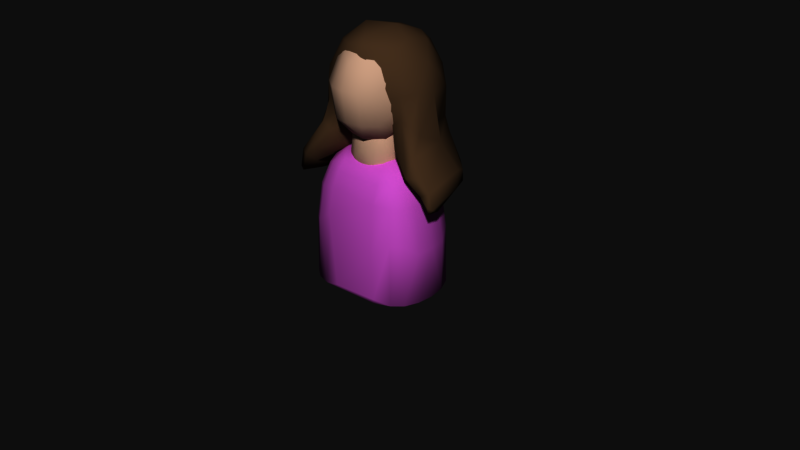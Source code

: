 # Source: presents.blend  (saved by Blender 2.79.6; exported with 4.5.12 LTS)
import bpy
from mathutils import Matrix  # noqa: F401  (used for matrix-valued properties, if any)

bpy.ops.wm.read_factory_settings(use_empty=True)
scene = bpy.context.scene
scene.name = 'Scene'

# ---- collections
col_collection_1 = bpy.data.collections.new('Collection 1'); scene.collection.children.link(col_collection_1)
col_collection_1.hide_render = True
col_collection_1.hide_viewport = True
col_collection_2 = bpy.data.collections.new('Collection 2'); scene.collection.children.link(col_collection_2)
col_collection_2.hide_render = True
col_collection_2.hide_viewport = True
col_collection_3 = bpy.data.collections.new('Collection 3'); scene.collection.children.link(col_collection_3)
col_collection_3.hide_render = True
col_collection_3.hide_viewport = True
col_collection_4 = bpy.data.collections.new('Collection 4'); scene.collection.children.link(col_collection_4)
col_collection_4.hide_render = True
col_collection_4.hide_viewport = True
col_collection_5 = bpy.data.collections.new('Collection 5'); scene.collection.children.link(col_collection_5)

# ---- materials (node trees are filled in below, after node groups)
mat_plastic = bpy.data.materials.new('plastic')
mat_plastic.alpha_threshold = 0.0
mat_plastic.roughness = 0.5
mat_cartridge = bpy.data.materials.new('cartridge')
mat_cartridge.alpha_threshold = 0.0
mat_cartridge.roughness = 0.5
mat_duck = bpy.data.materials.new('duck')
mat_duck.alpha_threshold = 0.0
mat_duck.roughness = 0.5
mat_beak = bpy.data.materials.new('beak')
mat_beak.alpha_threshold = 0.0
mat_beak.roughness = 0.5
mat_material = bpy.data.materials.new('Material')
mat_material.alpha_threshold = 0.0
mat_material.roughness = 0.5
mat_pencil = bpy.data.materials.new('pencil')
mat_pencil.alpha_threshold = 0.0
mat_pencil.roughness = 0.5
mat_eraser = bpy.data.materials.new('eraser')
mat_eraser.alpha_threshold = 0.0
mat_eraser.roughness = 0.5
mat_wood = bpy.data.materials.new('wood')
mat_wood.alpha_threshold = 0.0
mat_wood.roughness = 0.5
mat_skin = bpy.data.materials.new('skin')
mat_skin.alpha_threshold = 0.0
mat_skin.roughness = 0.5
mat_hair = bpy.data.materials.new('Hair')
mat_hair.alpha_threshold = 0.0
mat_hair.roughness = 0.5

# ---- node groups
ng_auto_smooth = bpy.data.node_groups.new('Auto Smooth', 'GeometryNodeTree')
_s = ng_auto_smooth.interface.new_socket(name='Geometry', in_out='OUTPUT', socket_type='NodeSocketGeometry')
_s = ng_auto_smooth.interface.new_socket(name='Geometry', in_out='INPUT', socket_type='NodeSocketGeometry')
_s = ng_auto_smooth.interface.new_socket(name='Angle', in_out='INPUT', socket_type='NodeSocketFloat')
_s.subtype = 'ANGLE'
_s.min_value = 0.0
_s.max_value = 3.142
ng_auto_smooth.is_modifier = True
_N = ng_auto_smooth.nodes; _L = ng_auto_smooth.links
n0 = _N.new('NodeGroupOutput'); n0.name = 'Group Output'; n0.location = (480, -100)
n1 = _N.new('NodeGroupInput'); n1.name = 'Group Input'; n1.location = (-420, -300)
n2 = _N.new('NodeGroupInput'); n2.name = 'Group Input.001'; n2.location = (-60, -100)
n3 = _N.new('GeometryNodeSetShadeSmooth'); n3.name = 'Set Shade Smooth'; n3.location = (120, -100)
n3.domain = 'EDGE'
n4 = _N.new('GeometryNodeSetShadeSmooth'); n4.name = 'Set Shade Smooth.001'; n4.location = (300, -100)
n5 = _N.new('GeometryNodeInputMeshEdgeAngle'); n5.name = 'Edge Angle'; n5.location = (-420, -220)
n6 = _N.new('GeometryNodeInputEdgeSmooth'); n6.name = 'Is Edge Smooth'; n6.location = (-60, -160)
n7 = _N.new('GeometryNodeInputShadeSmooth'); n7.name = 'Is Face Smooth'; n7.location = (-240, -340)
n8 = _N.new('FunctionNodeBooleanMath'); n8.name = 'Boolean Math'; n8.location = (-60, -220)
n9 = _N.new('FunctionNodeCompare'); n9.name = 'Compare'; n9.location = (-240, -180)
n9.operation = 'LESS_EQUAL'
_L.new(n5.outputs[0], n9.inputs[0])
_L.new(n4.outputs[0], n0.inputs[0])
_L.new(n1.outputs[1], n9.inputs[1])
_L.new(n9.outputs[0], n8.inputs[0])
_L.new(n7.outputs[0], n8.inputs[1])
_L.new(n2.outputs[0], n3.inputs[0])
_L.new(n6.outputs[0], n3.inputs[1])
_L.new(n3.outputs[0], n4.inputs[0])
_L.new(n8.outputs[0], n3.inputs[2])
n0.is_active_output = True

# ---- material node trees
mat_plastic.use_nodes = True; mat_plastic.node_tree.nodes.clear()
_N = mat_plastic.node_tree.nodes; _L = mat_plastic.node_tree.links
n0 = _N.new('ShaderNodeOutputMaterial'); n0.name = 'Material Output'; n0.location = (300, 300)
n1 = _N.new('ShaderNodeBsdfDiffuse'); n1.name = 'Diffuse BSDF'; n1.location = (10, 300)
n1.inputs[0].default_value = (0.3933, 0.3933, 0.3933, 1.0)
_L.new(n1.outputs[0], n0.inputs[0])
n0.is_active_output = True
mat_cartridge.use_nodes = True; mat_cartridge.node_tree.nodes.clear()
_N = mat_cartridge.node_tree.nodes; _L = mat_cartridge.node_tree.links
n0 = _N.new('ShaderNodeOutputMaterial'); n0.name = 'Material Output'; n0.location = (300, 300)
n1 = _N.new('ShaderNodeBsdfDiffuse'); n1.name = 'Diffuse BSDF'; n1.location = (10, 300)
_L.new(n1.outputs[0], n0.inputs[0])
n0.is_active_output = True
mat_duck.use_nodes = True; mat_duck.node_tree.nodes.clear()
_N = mat_duck.node_tree.nodes; _L = mat_duck.node_tree.links
n0 = _N.new('ShaderNodeOutputMaterial'); n0.name = 'Material Output'; n0.location = (300, 300)
n1 = _N.new('ShaderNodeBsdfDiffuse'); n1.name = 'Diffuse BSDF'; n1.location = (10, 300)
n1.inputs[0].default_value = (0.792, 0.8, 0.1027, 1.0)
_L.new(n1.outputs[0], n0.inputs[0])
n0.is_active_output = True
mat_beak.use_nodes = True; mat_beak.node_tree.nodes.clear()
_N = mat_beak.node_tree.nodes; _L = mat_beak.node_tree.links
n0 = _N.new('ShaderNodeOutputMaterial'); n0.name = 'Material Output'; n0.location = (300, 300)
n1 = _N.new('ShaderNodeBsdfDiffuse'); n1.name = 'Diffuse BSDF'; n1.location = (10, 300)
n1.inputs[0].default_value = (0.8, 0.5178, 0.04689, 1.0)
_L.new(n1.outputs[0], n0.inputs[0])
n0.is_active_output = True
mat_material.use_nodes = True; mat_material.node_tree.nodes.clear()
_N = mat_material.node_tree.nodes; _L = mat_material.node_tree.links
n0 = _N.new('ShaderNodeOutputMaterial'); n0.name = 'Material Output'; n0.location = (300, 300)
n1 = _N.new('ShaderNodeBsdfDiffuse'); n1.name = 'Diffuse BSDF'; n1.location = (10, 300)
n1.inputs[0].default_value = (0.3533, 0.3533, 0.3533, 1.0)
_L.new(n1.outputs[0], n0.inputs[0])
n0.is_active_output = True
mat_pencil.use_nodes = True; mat_pencil.node_tree.nodes.clear()
_N = mat_pencil.node_tree.nodes; _L = mat_pencil.node_tree.links
n0 = _N.new('ShaderNodeOutputMaterial'); n0.name = 'Material Output'; n0.location = (300, 300)
n1 = _N.new('ShaderNodeBsdfDiffuse'); n1.name = 'Diffuse BSDF'; n1.location = (10, 300)
_L.new(n1.outputs[0], n0.inputs[0])
n0.is_active_output = True
mat_eraser.use_nodes = True; mat_eraser.node_tree.nodes.clear()
_N = mat_eraser.node_tree.nodes; _L = mat_eraser.node_tree.links
n0 = _N.new('ShaderNodeOutputMaterial'); n0.name = 'Material Output'; n0.location = (300, 300)
n1 = _N.new('ShaderNodeBsdfDiffuse'); n1.name = 'Diffuse BSDF'; n1.location = (10, 300)
n1.inputs[0].default_value = (0.7978, 0.284, 0.8, 1.0)
_L.new(n1.outputs[0], n0.inputs[0])
n0.is_active_output = True
mat_wood.use_nodes = True; mat_wood.node_tree.nodes.clear()
_N = mat_wood.node_tree.nodes; _L = mat_wood.node_tree.links
n0 = _N.new('ShaderNodeOutputMaterial'); n0.name = 'Material Output'; n0.location = (300, 300)
n1 = _N.new('ShaderNodeBsdfDiffuse'); n1.name = 'Diffuse BSDF'; n1.location = (10, 300)
n1.inputs[0].default_value = (0.7956, 0.8267, 0.6138, 1.0)
_L.new(n1.outputs[0], n0.inputs[0])
n0.is_active_output = True
mat_skin.use_nodes = True; mat_skin.node_tree.nodes.clear()
_N = mat_skin.node_tree.nodes; _L = mat_skin.node_tree.links
n0 = _N.new('ShaderNodeOutputMaterial'); n0.name = 'Material Output'; n0.location = (300, 300)
n1 = _N.new('ShaderNodeBsdfDiffuse'); n1.name = 'Diffuse BSDF'; n1.location = (10, 300)
n1.inputs[0].default_value = (0.8, 0.614, 0.4989, 1.0)
_L.new(n1.outputs[0], n0.inputs[0])
n0.is_active_output = True
mat_hair.use_nodes = True; mat_hair.node_tree.nodes.clear()
_N = mat_hair.node_tree.nodes; _L = mat_hair.node_tree.links
n0 = _N.new('ShaderNodeOutputMaterial'); n0.name = 'Material Output'; n0.location = (300, 300)
n1 = _N.new('ShaderNodeBsdfDiffuse'); n1.name = 'Diffuse BSDF'; n1.location = (10, 300)
n1.inputs[0].default_value = (0.26, 0.1768, 0.1081, 1.0)
_L.new(n1.outputs[0], n0.inputs[0])
n0.is_active_output = True

# ---- world
world_world = bpy.data.worlds.new('World'); scene.world = world_world
world_world.color = (0.05088, 0.05088, 0.05088)
world_world.use_sun_shadow = False
world_world.sun_shadow_jitter_overblur = 0.0

# ---- meshes
me_cube = bpy.data.meshes.new('Cube')
me_cube.from_pydata([(-0.3045, 0.3045, 0.3142), (0.3045, 0.3045, 0.3142), (-0.4922, 0.02322, 0.0), (-0.4922, -0.1641, 0.0), (-0.4922, -0.1641, 0.2229), (-0.3045, 0.2109, 0.3142), (0.4922, -0.1641, 0.0), (0.4922, 0.02322, 0.0), (0.3045, 0.2109, 0.3142), (0.4922, -0.1641, 0.2229), (-0.4922, 0.02322, 0.3142), (0.4922, 0.02322, 0.3142), (-0.3045, 0.2109, 0.5189), (-0.3045, 0.3045, 0.5189), (0.3045, 0.3045, 0.5189), (0.3045, 0.2109, 0.5189), (-0.4233, -0.4922, 0.0), (-0.4922, -0.4233, 0.0), (-0.4922, -0.4233, 0.2229), (-0.4233, -0.4922, 0.2229), (-0.4922, 0.4233, 0.0), (-0.4233, 0.4922, 0.0), (0.4922, -0.4233, 0.0), (0.4233, -0.4922, 0.0), (0.4233, -0.4922, 0.2229), (0.4922, -0.4233, 0.2229), (0.4233, 0.4922, 0.0), (0.4922, 0.4233, 0.0), (-0.4233, 0.4922, 0.3142), (-0.4922, 0.4233, 0.3142), (-0.4435, 0.4435, 0.3142), (0.4922, 0.4233, 0.3142), (0.4233, 0.4922, 0.3142), (0.4435, 0.4435, 0.3142)], [], [(6, 9, 25, 22), (20, 21, 26, 27, 7, 2), (27, 31, 11, 7), (3, 6, 22, 23, 16, 17), (9, 4, 18, 19, 24, 25), (21, 28, 32, 26), (8, 1, 14, 15), (11, 10, 4, 9), (2, 10, 29, 20), (2, 7, 6, 3), (5, 0, 30, 29, 10), (7, 11, 9, 6), (23, 24, 19, 16), (3, 4, 10, 2), (0, 1, 33, 32, 28, 30), (1, 8, 11, 31, 33), (8, 5, 10, 11), (14, 13, 12, 15), (0, 5, 12, 13), (5, 8, 15, 12), (1, 0, 13, 14), (28, 29, 30), (31, 32, 33), (16, 19, 18, 17), (28, 21, 20, 29), (31, 27, 26, 32), (24, 23, 22, 25), (17, 18, 4, 3)])
me_cube.polygons.foreach_set('material_index', [0, 0, 0, 0, 0, 0, 1, 0, 0, 0, 0, 0, 0, 0, 0, 0, 0, 1, 1, 1, 1, 0, 0, 0, 0, 0, 0, 0])
me_cube.materials.append(mat_plastic)
me_cube.materials.append(mat_cartridge)
me_cube.use_remesh_preserve_volume = False
me_cube.use_remesh_preserve_attributes = False
me_cube.use_mirror_vertex_groups = False
me_cube.update()
me_cube_001 = bpy.data.meshes.new('Cube.001')
me_cube_001.from_pydata([(-0.1764, -0.08302, 0.575), (-0.1646, -0.1521, 0.589), (-0.1603, -0.07163, 0.6276), (-0.1646, -0.0143, 0.5592), (-0.1787, -0.09465, 0.5213), (-0.1668, -0.1645, 0.5364), (-0.1494, -0.1348, 0.6375), (-0.1494, -0.01001, 0.6105), (-0.1668, -0.02478, 0.5061), (-4.657e-10, 0.08943, 0.5377), (-0.07051, 0.07769, 0.5393), (0.0, 0.08503, 0.5938), (0.07051, 0.07769, 0.5393), (0.0, 0.08001, 0.4835), (-0.07148, 0.06837, 0.486), (-0.06384, 0.07363, 0.5924), (0.06384, 0.07363, 0.5924), (0.07148, 0.06837, 0.486), (0.1764, -0.08302, 0.575), (0.1646, -0.0143, 0.5592), (0.1603, -0.07163, 0.6276), (0.1646, -0.1521, 0.589), (0.1787, -0.09465, 0.5213), (0.1668, -0.02478, 0.5061), (0.1494, -0.01001, 0.6105), (0.1494, -0.1348, 0.6375), (0.1668, -0.1645, 0.5364), (4.657e-10, -0.2555, 0.6123), (0.07051, -0.2441, 0.6089), (0.0, -0.2283, 0.6615), (-0.07051, -0.2441, 0.6089), (0.0, -0.2693, 0.559), (0.07148, -0.2577, 0.5565), (0.06384, -0.2185, 0.6556), (-0.06384, -0.2185, 0.6556), (-0.07148, -0.2577, 0.5565), (0.0, -0.1629, 0.2058), (0.0, -0.1215, 0.2049), (0.0406, -0.1612, 0.2135), (0.0, -0.2009, 0.222), (-0.0406, -0.1612, 0.2135), (-0.03778, -0.1227, 0.2127), (0.03778, -0.1227, 0.2127), (0.03778, -0.1966, 0.2287), (-0.03778, -0.1966, 0.2287), (0.0, -0.05467, 0.7061), (0.0, 0.01048, 0.6828), (-0.0686, -0.05657, 0.6973), (0.0, -0.1236, 0.7118), (0.0686, -0.05657, 0.6973), (0.06384, 0.004047, 0.6755), (-0.06384, 0.004047, 0.6755), (-0.06384, -0.1208, 0.7025), (0.06384, -0.1208, 0.7025), (2.328e-10, -0.242, 0.3429), (0.04247, -0.2348, 0.3422), (0.0, -0.2386, 0.3912), (-0.04247, -0.2348, 0.3422), (0.0, -0.2408, 0.2944), (0.03778, -0.2338, 0.2962), (0.04528, -0.2312, 0.3896), (-0.04528, -0.2312, 0.3896), (-0.03778, -0.2338, 0.2962), (0.1063, -0.1381, 0.3204), (0.09916, -0.09641, 0.3122), (0.1132, -0.1279, 0.3673), (0.09916, -0.1794, 0.3302), (0.09486, -0.148, 0.2744), (0.08843, -0.1104, 0.2696), (0.1057, -0.08369, 0.3577), (0.1057, -0.1722, 0.3769), (0.08843, -0.1843, 0.2855), (-2.328e-10, -0.03421, 0.2979), (-0.04247, -0.041, 0.3002), (0.0, -0.01731, 0.3434), (0.04247, -0.041, 0.3002), (0.0, -0.05533, 0.2543), (-0.03778, -0.06093, 0.2589), (-0.04528, -0.02468, 0.345), (0.04528, -0.02468, 0.345), (0.03778, -0.06093, 0.2589), (-0.1063, -0.1381, 0.3204), (-0.09916, -0.1794, 0.3302), (-0.1132, -0.1279, 0.3673), (-0.09916, -0.09641, 0.3122), (-0.09486, -0.148, 0.2744), (-0.08843, -0.1843, 0.2855), (-0.1057, -0.1722, 0.3769), (-0.1057, -0.08369, 0.3577), (-0.08843, -0.1104, 0.2696), (0.0, -0.2551, 0.4699), (0.05838, -0.2456, 0.4678), (0.0, -0.2658, 0.4865), (-0.05838, -0.2456, 0.4678), (0.0, -0.2441, 0.4544), (0.05277, -0.2355, 0.4526), (0.06399, -0.2554, 0.4843), (-0.06399, -0.2554, 0.4843), (-0.05277, -0.2355, 0.4526), (0.146, -0.1124, 0.439), (0.1362, -0.05537, 0.4267), (0.16, -0.1095, 0.4527), (0.1362, -0.1695, 0.4514), (0.1319, -0.1151, 0.4265), (0.1231, -0.06356, 0.4154), (0.1493, -0.04692, 0.4392), (0.1493, -0.172, 0.4662), (0.1231, -0.1667, 0.4377), (0.0, 0.03022, 0.4082), (-0.05838, 0.02071, 0.4102), (0.0, 0.0469, 0.4189), (0.05838, 0.02071, 0.4102), (0.0, 0.0138, 0.3986), (-0.05277, 0.005204, 0.4005), (-0.06399, 0.03647, 0.4211), (0.06399, 0.03647, 0.4211), (0.05277, 0.005204, 0.4005), (-0.146, -0.1124, 0.439), (-0.1362, -0.1695, 0.4514), (-0.16, -0.1095, 0.4527), (-0.1362, -0.05537, 0.4267), (-0.1319, -0.1151, 0.4265), (-0.1231, -0.1667, 0.4377), (-0.1493, -0.172, 0.4662), (-0.1493, -0.04692, 0.4392), (-0.1231, -0.06356, 0.4154), (-0.06933, -0.1208, 0.2347), (-0.07446, -0.1563, 0.2364), (-0.06933, -0.1892, 0.2495), (-0.131, -0.2227, 0.549), (-0.1293, -0.2098, 0.6005), (-0.1172, -0.1877, 0.6452), (-0.1172, -0.1214, 0.677), (-0.1258, -0.06223, 0.6711), (-0.1172, -0.005901, 0.652), (-0.08301, -0.04681, 0.3497), (-0.07788, -0.06163, 0.3055), (-0.06933, -0.07891, 0.2661), (0.03497, -0.08726, 0.2275), (0.0, -0.08349, 0.2206), (-0.03497, -0.08726, 0.2275), (-0.05909, 0.05086, 0.6398), (0.0, 0.06074, 0.6445), (0.05909, 0.05086, 0.6398), (0.08301, -0.04681, 0.3497), (0.07788, -0.06163, 0.3055), (0.06933, -0.07891, 0.2661), (0.06933, -0.1892, 0.2495), (0.07446, -0.1563, 0.2364), (0.06933, -0.1208, 0.2347), (0.1172, -0.005901, 0.652), (0.1258, -0.06223, 0.6711), (0.1172, -0.1214, 0.677), (0.08301, -0.2091, 0.3848), (0.07788, -0.2139, 0.3385), (0.06933, -0.2144, 0.2954), (-0.03497, -0.2228, 0.2568), (0.0, -0.229, 0.2521), (0.03497, -0.2228, 0.2568), (0.05909, -0.1782, 0.6893), (0.0, -0.1852, 0.6977), (-0.05909, -0.1782, 0.6893), (-0.06933, -0.2144, 0.2954), (-0.07788, -0.2139, 0.3385), (-0.08301, -0.2091, 0.3848), (-0.1173, 0.005201, 0.4279), (-0.107, -0.007816, 0.4164), (-0.09674, -0.02058, 0.4061), (0.1173, 0.005201, 0.4279), (0.107, -0.007816, 0.4164), (0.09674, -0.02058, 0.4061), (0.1173, -0.2241, 0.4775), (0.107, -0.217, 0.4617), (0.09674, -0.2097, 0.447), (0.04809, -0.2293, 0.4295), (0.0, -0.2371, 0.4312), (-0.04809, -0.2293, 0.4295), (0.1122, -0.07263, 0.3956), (0.1202, -0.1196, 0.4058), (0.1122, -0.1666, 0.4159), (-0.04809, -0.009959, 0.382), (0.0, -0.002126, 0.3803), (0.04809, -0.009959, 0.382), (-0.1122, -0.1666, 0.4159), (-0.1202, -0.1196, 0.4058), (-0.1122, -0.07263, 0.3956), (-0.09674, -0.2097, 0.447), (-0.107, -0.217, 0.4617), (-0.1173, -0.2241, 0.4775), (-0.1172, 0.04131, 0.5956), (-0.1293, 0.04295, 0.5458), (-0.131, 0.03344, 0.4935), (0.1172, 0.04131, 0.5956), (0.1293, 0.04295, 0.5458), (0.131, 0.03344, 0.4935), (0.1172, -0.1877, 0.6452), (0.1293, -0.2098, 0.6005), (0.131, -0.2227, 0.549), (0.06867, -0.2608, 0.5109), (0.0, -0.272, 0.5133), (-0.06867, -0.2608, 0.5109), (0.1602, -0.0371, 0.4625), (0.1717, -0.1042, 0.477), (0.1602, -0.1713, 0.4915), (-0.06867, 0.05239, 0.4431), (0.0, 0.06358, 0.4407), (0.06867, 0.05239, 0.4431), (-0.1602, -0.1713, 0.4915), (-0.1717, -0.1042, 0.477), (-0.1602, -0.0371, 0.4625), (-0.05895, -0.2101, 0.2662), (-0.09961, -0.1639, 0.6723), (-0.05895, -0.09488, 0.2413), (-0.09961, 0.03082, 0.6301), (0.05895, -0.2101, 0.2662), (0.09961, -0.1639, 0.6723), (0.05895, -0.09488, 0.2413), (0.09961, 0.03082, 0.6301), (-0.08816, -0.2058, 0.4244), (-0.08816, -0.03346, 0.3871), (0.08816, -0.03346, 0.3871), (0.08816, -0.2058, 0.4244), (-0.1259, -0.2273, 0.5036), (-0.1259, 0.01883, 0.4504), (0.1259, 0.01883, 0.4504), (0.1259, -0.2273, 0.5036), (-0.1473, 0.46, 0.2504), (-0.1821, 0.3871, 0.2243), (-0.1378, 0.4591, 0.2933), (-0.1123, 0.5176, 0.2756), (-0.1378, 0.4591, 0.2066), (-0.17, 0.3871, 0.1722), (-0.17, 0.3871, 0.2763), (-0.1062, 0.5142, 0.3085), (-0.1062, 0.5142, 0.2392), (0.0, 0.5931, 0.313), (-0.03867, 0.5846, 0.3088), (0.0, 0.5846, 0.3373), (0.03867, 0.5846, 0.3088), (0.0, 0.5846, 0.2803), (-0.0375, 0.5767, 0.2772), (-0.0375, 0.5767, 0.3325), (0.0375, 0.5767, 0.3325), (0.0375, 0.5767, 0.2772), (0.2604, -0.2526, 0.18), (0.2894, -0.1749, 0.18), (0.2434, -0.2516, 0.2446), (0.2163, -0.3149, 0.18), (0.2434, -0.2516, 0.1154), (0.2701, -0.1749, 0.1105), (0.2701, -0.1749, 0.2495), (0.2033, -0.3111, 0.2362), (0.2033, -0.3111, 0.1238), (4.657e-10, -0.3972, 0.18), (0.08225, -0.388, 0.18), (1.863e-09, -0.388, 0.2361), (-0.08225, -0.388, 0.18), (-1.863e-09, -0.388, 0.124), (0.07821, -0.3793, 0.1273), (0.07821, -0.3793, 0.2327), (-0.07821, -0.3793, 0.2327), (-0.07821, -0.3793, 0.1273), (0.0, -0.2526, 0.01893), (0.0, -0.1749, 0.006278), (0.1047, -0.2516, 0.02957), (0.0, -0.3149, 0.04109), (-0.1047, -0.2516, 0.02957), (-0.1158, -0.1749, 0.01786), (0.1158, -0.1749, 0.01786), (0.08866, -0.3111, 0.04994), (-0.08866, -0.3111, 0.04994), (0.0, -0.2526, 0.3411), (0.0, -0.1749, 0.3538), (-0.1047, -0.2516, 0.3305), (0.0, -0.3149, 0.319), (0.1047, -0.2516, 0.3305), (0.1158, -0.1749, 0.3422), (-0.1158, -0.1749, 0.3422), (-0.08866, -0.3111, 0.3101), (0.08866, -0.3111, 0.3101), (0.0, 0.1098, 0.3564), (0.0, 0.2085, 0.3531), (-0.1112, 0.1098, 0.3448), (0.0, 0.01026, 0.3592), (0.1112, 0.1098, 0.3448), (0.0999, 0.2085, 0.3422), (-0.0999, 0.2085, 0.3422), (-0.1187, 0.01026, 0.3472), (0.1187, 0.01026, 0.3472), (0.0, 0.1098, 0.008096), (0.0, 0.2085, 0.02465), (0.1112, 0.1098, 0.01971), (0.0, 0.01026, 0.000898), (-0.1112, 0.1098, 0.01971), (-0.0999, 0.2085, 0.0356), (0.0999, 0.2085, 0.0356), (0.1187, 0.01026, 0.01284), (-0.1187, 0.01026, 0.01284), (0.2779, 0.1098, 0.1822), (0.2498, 0.2085, 0.1889), (0.2594, 0.1098, 0.2519), (0.2967, 0.01026, 0.18), (0.2594, 0.1098, 0.1126), (0.2331, 0.2085, 0.1232), (0.2331, 0.2085, 0.2546), (0.277, 0.01026, 0.2517), (0.277, 0.01026, 0.1084), (-0.2604, -0.2526, 0.18), (-0.2163, -0.3149, 0.18), (-0.2434, -0.2516, 0.2446), (-0.2894, -0.1749, 0.18), (-0.2434, -0.2516, 0.1154), (-0.2033, -0.3111, 0.1238), (-0.2033, -0.3111, 0.2362), (-0.2701, -0.1749, 0.2495), (-0.2701, -0.1749, 0.1105), (0.1473, 0.46, 0.2504), (0.1123, 0.5176, 0.2756), (0.1378, 0.4591, 0.2933), (0.1821, 0.3871, 0.2243), (0.1378, 0.4591, 0.2066), (0.1062, 0.5142, 0.2392), (0.1062, 0.5142, 0.3085), (0.17, 0.3871, 0.2763), (0.17, 0.3871, 0.1722), (0.0, 0.46, 0.1429), (0.0, 0.5176, 0.1929), (0.05943, 0.4591, 0.1494), (0.0, 0.3871, 0.0941), (-0.05943, 0.4591, 0.1494), (-0.04704, 0.5142, 0.1957), (0.04704, 0.5142, 0.1957), (0.07284, 0.3871, 0.1028), (-0.07284, 0.3871, 0.1028), (0.0, 0.46, 0.3578), (0.0, 0.5176, 0.3583), (-0.05943, 0.4591, 0.3505), (0.0, 0.3871, 0.3544), (0.05943, 0.4591, 0.3505), (0.04704, 0.5142, 0.3521), (-0.04704, 0.5142, 0.3521), (-0.07284, 0.3871, 0.3457), (0.07284, 0.3871, 0.3457), (-0.2779, 0.1098, 0.1822), (-0.2967, 0.01026, 0.18), (-0.2594, 0.1098, 0.2519), (-0.2498, 0.2085, 0.1889), (-0.2594, 0.1098, 0.1126), (-0.277, 0.01026, 0.1084), (-0.277, 0.01026, 0.2517), (-0.2331, 0.2085, 0.2546), (-0.2331, 0.2085, 0.1232), (-0.2122, -0.1749, 0.05261), (-0.1917, -0.2507, 0.06168), (-0.1616, -0.3073, 0.07728), (-0.1486, -0.3536, 0.1298), (-0.1569, -0.3605, 0.18), (-0.1486, -0.3536, 0.2303), (-0.1335, 0.3871, 0.3197), (-0.1087, 0.4582, 0.3289), (-0.08536, 0.5107, 0.335), (-0.07344, 0.5531, 0.3217), (-0.07642, 0.5594, 0.2963), (-0.07344, 0.5531, 0.2647), (0.03872, 0.5531, 0.2391), (0.0, 0.5594, 0.24), (-0.03872, 0.5531, 0.2391), (-0.03872, 0.5531, 0.3473), (-4.657e-10, 0.5594, 0.3526), (0.03872, 0.5531, 0.3473), (0.07344, 0.5531, 0.3217), (0.07642, 0.5594, 0.2963), (0.07344, 0.5531, 0.2647), (0.1335, 0.3871, 0.1288), (0.1087, 0.4582, 0.1702), (0.08536, 0.5107, 0.2093), (0.2122, -0.1749, 0.3075), (0.1917, -0.2507, 0.2984), (0.1616, -0.3073, 0.2828), (0.1486, -0.3536, 0.2303), (0.1569, -0.3605, 0.18), (0.1486, -0.3536, 0.1298), (-0.07678, -0.3536, 0.08165), (-1.397e-09, -0.3605, 0.07527), (0.07678, -0.3536, 0.08165), (0.07678, -0.3536, 0.2784), (1.397e-09, -0.3605, 0.2848), (-0.07678, -0.3536, 0.2784), (-0.1832, 0.2085, 0.06844), (-0.2038, 0.1098, 0.05454), (-0.2176, 0.01026, 0.04867), (-0.1616, -0.3073, 0.2828), (-0.1917, -0.2507, 0.2984), (-0.2122, -0.1749, 0.3075), (0.1616, -0.3073, 0.07728), (0.1917, -0.2507, 0.06168), (0.2122, -0.1749, 0.05261), (0.1832, 0.2085, 0.3093), (0.2038, 0.1098, 0.31), (0.2176, 0.01026, 0.3114), (-0.1208, -0.08599, 0.3471), (0.0, -0.08599, 0.3591), (0.1208, -0.08599, 0.3471), (0.1208, -0.08599, 0.01292), (0.0, -0.08599, 0.0009826), (-0.1208, -0.08599, 0.01292), (0.2818, -0.08599, 0.2517), (0.302, -0.08599, 0.18), (0.2818, -0.08599, 0.1084), (-0.2818, -0.08599, 0.2517), (-0.302, -0.08599, 0.18), (-0.2818, -0.08599, 0.1084), (-0.2176, 0.01026, 0.3114), (-0.2038, 0.1098, 0.31), (-0.1832, 0.2085, 0.3093), (0.2176, 0.01026, 0.04867), (0.2038, 0.1098, 0.05454), (0.1832, 0.2085, 0.06844), (-0.08536, 0.5107, 0.2093), (-0.1087, 0.4582, 0.1702), (-0.1335, 0.3871, 0.1288), (0.08536, 0.5107, 0.335), (0.1087, 0.4582, 0.3289), (0.1335, 0.3871, 0.3197), (0.202, 0.3023, 0.262), (0.2164, 0.3023, 0.2021), (0.202, 0.3023, 0.1423), (0.08656, 0.3023, 0.06259), (0.0, 0.3023, 0.05263), (-0.08656, 0.3023, 0.06259), (-0.08656, 0.3023, 0.3417), (0.0, 0.3023, 0.3517), (0.08656, 0.3023, 0.3417), (-0.202, 0.3023, 0.262), (-0.2164, 0.3023, 0.2021), (-0.202, 0.3023, 0.1423), (-0.1309, -0.3396, 0.09486), (-0.1309, -0.3396, 0.2652), (-0.06659, 0.5403, 0.2378), (-0.06659, 0.5403, 0.3359), (0.1309, -0.3396, 0.09486), (0.1309, -0.3396, 0.2652), (0.06659, 0.5403, 0.2378), (0.06659, 0.5403, 0.3359), (-0.2214, -0.08599, 0.04873), (-0.2214, -0.08599, 0.3113), (0.2214, -0.08599, 0.04873), (0.2214, -0.08599, 0.3113), (-0.1587, 0.3023, 0.3118), (0.1587, 0.3023, 0.0925), (-0.1587, 0.3023, 0.0925), (0.1587, 0.3023, 0.3118), (0.08316, -0.04643, 0.3508), (0.046, -0.02089, 0.3545), (0.0, -0.01082, 0.3592), (-0.046, -0.02089, 0.3545), (-0.08316, -0.04643, 0.3508), (0.08543, -0.05074, 0.3506), (0.1043, -0.08599, 0.3488), (0.1044, -0.0862, 0.3488), (-0.08543, -0.05074, 0.3506), (-0.1044, -0.0862, 0.3488), (-0.1043, -0.08599, 0.3488), (0.11, -0.1327, 0.3454), (-0.11, -0.1327, 0.3454), (0.1015, -0.1749, 0.3436), (0.101, -0.1774, 0.3433), (-0.1015, -0.1749, 0.3436), (-0.101, -0.1774, 0.3433), (0.07799, -0.2138, 0.3395), (-0.07799, -0.2138, 0.3395), (0.06794, -0.2197, 0.3395), (0.04222, -0.2348, 0.3397), (8.686e-07, -0.242, 0.3429), (2.327e-10, -0.242, 0.3429), (-8.686e-07, -0.242, 0.3429), (-0.04222, -0.2348, 0.3397), (-0.06794, -0.2197, 0.3395), (-9.743e-06, -0.242, 0.3429), (-0.1033, -0.2693, 0.5299), (-0.09633, -0.3105, 0.5299), (-0.09633, -0.2693, 0.5494), (-0.09633, -0.2281, 0.5299), (-0.09633, -0.2693, 0.5104), (-0.0898, -0.3077, 0.5117), (-0.0898, -0.3077, 0.548), (-0.0898, -0.2309, 0.548), (-0.0898, -0.2309, 0.5117), (0.0, -0.166, 0.5299), (-0.04123, -0.173, 0.5299), (0.0, -0.173, 0.5494), (0.04123, -0.173, 0.5299), (0.0, -0.173, 0.5104), (-0.03837, -0.1795, 0.5117), (-0.03837, -0.1795, 0.548), (0.03837, -0.1795, 0.548), (0.03837, -0.1795, 0.5117), (0.1033, -0.2693, 0.5299), (0.09633, -0.2281, 0.5299), (0.09633, -0.2693, 0.5494), (0.09633, -0.3105, 0.5299), (0.09633, -0.2693, 0.5104), (0.0898, -0.2309, 0.5117), (0.0898, -0.2309, 0.548), (0.0898, -0.3077, 0.548), (0.0898, -0.3077, 0.5117), (0.0, -0.3726, 0.5299), (0.04123, -0.3656, 0.5299), (0.0, -0.3656, 0.5494), (-0.04123, -0.3656, 0.5299), (0.0, -0.3656, 0.5104), (0.03837, -0.3591, 0.5117), (0.03837, -0.3591, 0.548), (-0.03837, -0.3591, 0.548), (-0.03837, -0.3591, 0.5117), (0.0, -0.2693, 0.4811), (0.0, -0.2281, 0.4843), (0.04123, -0.2693, 0.4843), (0.0, -0.3105, 0.4843), (-0.04123, -0.2693, 0.4843), (-0.03837, -0.2309, 0.4874), (0.03837, -0.2309, 0.4874), (0.03837, -0.3077, 0.4874), (-0.03837, -0.3077, 0.4874), (0.0, -0.2693, 0.5787), (0.0, -0.2281, 0.5754), (-0.04123, -0.2693, 0.5754), (0.0, -0.3105, 0.5754), (0.04123, -0.2693, 0.5754), (0.03837, -0.2309, 0.5723), (-0.03837, -0.2309, 0.5723), (-0.03837, -0.3077, 0.5723), (0.03837, -0.3077, 0.5723), (-0.07041, -0.2338, 0.4966), (-0.07562, -0.2693, 0.4941), (-0.07041, -0.3048, 0.4966), (-0.07041, -0.3397, 0.5131), (-0.07562, -0.3449, 0.5299), (-0.07041, -0.3397, 0.5467), (-0.07041, -0.3048, 0.5632), (-0.07562, -0.2693, 0.5656), (-0.07041, -0.2338, 0.5632), (-0.07041, -0.1989, 0.5467), (-0.07562, -0.1937, 0.5299), (-0.07041, -0.1989, 0.5131), (0.03551, -0.1989, 0.4966), (0.0, -0.1937, 0.4941), (-0.03551, -0.1989, 0.4966), (-0.03551, -0.1989, 0.5632), (0.0, -0.1937, 0.5656), (0.03551, -0.1989, 0.5632), (0.07041, -0.1989, 0.5467), (0.07562, -0.1937, 0.5299), (0.07041, -0.1989, 0.5131), (0.07041, -0.3048, 0.4966), (0.07562, -0.2693, 0.4941), (0.07041, -0.2338, 0.4966), (0.07041, -0.2338, 0.5632), (0.07562, -0.2693, 0.5656), (0.07041, -0.3048, 0.5632), (0.07041, -0.3397, 0.5467), (0.07562, -0.3449, 0.5299), (0.07041, -0.3397, 0.5131), (-0.03551, -0.3397, 0.4966), (0.0, -0.3449, 0.4941), (0.03551, -0.3397, 0.4966), (0.03551, -0.3397, 0.5632), (0.0, -0.3449, 0.5656), (-0.03551, -0.3397, 0.5632), (-0.05987, -0.3292, 0.5016), (-0.05987, -0.3292, 0.5582), (-0.05987, -0.2094, 0.5016), (-0.05987, -0.2094, 0.5582), (0.05987, -0.3292, 0.5016), (0.05987, -0.3292, 0.5582), (0.05987, -0.2094, 0.5016), (0.05987, -0.2094, 0.5582)], [], [(0, 4, 5, 1), (1, 5, 129, 130), (4, 208, 207, 5), (5, 207, 222, 129), (0, 1, 6, 2), (2, 6, 132, 133), (1, 130, 131, 6), (6, 131, 211, 132), (0, 2, 7, 3), (3, 7, 189, 190), (2, 133, 134, 7), (7, 134, 213, 189), (0, 3, 8, 4), (4, 8, 209, 208), (3, 190, 191, 8), (8, 191, 223, 209), (9, 13, 14, 10), (10, 14, 191, 190), (13, 205, 204, 14), (14, 204, 223, 191), (9, 10, 15, 11), (11, 15, 141, 142), (10, 190, 189, 15), (15, 189, 213, 141), (9, 11, 16, 12), (12, 16, 192, 193), (11, 142, 143, 16), (16, 143, 217, 192), (9, 12, 17, 13), (13, 17, 206, 205), (12, 193, 194, 17), (17, 194, 224, 206), (18, 22, 23, 19), (19, 23, 194, 193), (22, 202, 201, 23), (23, 201, 224, 194), (18, 19, 24, 20), (20, 24, 150, 151), (19, 193, 192, 24), (24, 192, 217, 150), (18, 20, 25, 21), (21, 25, 195, 196), (20, 151, 152, 25), (25, 152, 215, 195), (18, 21, 26, 22), (22, 26, 203, 202), (21, 196, 197, 26), (26, 197, 225, 203), (27, 31, 32, 28), (28, 32, 197, 196), (31, 199, 198, 32), (32, 198, 225, 197), (27, 28, 33, 29), (29, 33, 159, 160), (28, 196, 195, 33), (33, 195, 215, 159), (27, 29, 34, 30), (30, 34, 131, 130), (29, 160, 161, 34), (34, 161, 211, 131), (27, 30, 35, 31), (31, 35, 200, 199), (30, 130, 129, 35), (35, 129, 222, 200), (36, 40, 41, 37), (37, 41, 140, 139), (40, 127, 126, 41), (41, 126, 212, 140), (36, 37, 42, 38), (38, 42, 149, 148), (37, 139, 138, 42), (42, 138, 216, 149), (36, 38, 43, 39), (39, 43, 158, 157), (38, 148, 147, 43), (43, 147, 214, 158), (36, 39, 44, 40), (40, 44, 128, 127), (39, 157, 156, 44), (44, 156, 210, 128), (45, 49, 50, 46), (46, 50, 143, 142), (49, 151, 150, 50), (50, 150, 217, 143), (45, 46, 51, 47), (47, 51, 134, 133), (46, 142, 141, 51), (51, 141, 213, 134), (45, 47, 52, 48), (48, 52, 161, 160), (47, 133, 132, 52), (52, 132, 211, 161), (45, 48, 53, 49), (49, 53, 152, 151), (48, 160, 159, 53), (53, 159, 215, 152), (54, 474, 473), (55, 472, 471), (58, 157, 158, 59), (59, 158, 214, 155), (54, 473, 55, 60, 56), (56, 60, 174, 175), (55, 471, 469, 153, 60), (60, 153, 221, 174), (54, 56, 61, 57, 475), (57, 61, 164, 470, 477), (56, 175, 176, 61), (61, 176, 218, 164), (54, 475, 474), (58, 62, 156, 157), (57, 477, 476), (62, 162, 210, 156), (63, 67, 68, 64), (64, 68, 146, 145), (67, 148, 149, 68), (68, 149, 216, 146), (63, 64, 459, 463), (65, 69, 177, 178), (64, 145, 144, 457, 458, 459), (69, 457, 452, 220, 177), (63, 463, 465, 466, 66), (66, 466, 469, 154), (65, 178, 179, 70), (70, 179, 221, 153), (63, 66, 71, 67), (67, 71, 147, 148), (66, 154, 155, 71), (71, 155, 214, 147), (72, 76, 77, 73), (73, 77, 137, 136), (76, 139, 140, 77), (77, 140, 212, 137), (72, 73, 78, 74), (74, 78, 455, 454), (73, 136, 135, 78), (78, 135, 456, 455), (72, 74, 79, 75), (75, 79, 144, 145), (74, 454, 453, 79), (79, 453, 452, 144), (72, 75, 80, 76), (76, 80, 138, 139), (75, 145, 146, 80), (80, 146, 216, 138), (81, 85, 86, 82), (82, 86, 162, 163), (85, 127, 128, 86), (86, 128, 210, 162), (81, 82, 468, 467, 464), (83, 87, 183, 184), (82, 163, 470, 468), (87, 164, 218, 183), (81, 464, 461, 84), (84, 461, 462, 460, 135, 136), (83, 184, 185, 88), (88, 185, 219, 456, 460), (81, 84, 89, 85), (85, 89, 126, 127), (84, 136, 137, 89), (89, 137, 212, 126), (90, 94, 95, 91), (91, 95, 173, 172), (94, 175, 174, 95), (95, 174, 221, 173), (90, 91, 96, 92), (92, 96, 198, 199), (91, 172, 171, 96), (96, 171, 225, 198), (90, 92, 97, 93), (93, 97, 188, 187), (92, 199, 200, 97), (97, 200, 222, 188), (90, 93, 98, 94), (94, 98, 176, 175), (93, 187, 186, 98), (98, 186, 218, 176), (99, 103, 104, 100), (100, 104, 170, 169), (103, 178, 177, 104), (104, 177, 220, 170), (99, 100, 105, 101), (101, 105, 201, 202), (100, 169, 168, 105), (105, 168, 224, 201), (99, 101, 106, 102), (102, 106, 171, 172), (101, 202, 203, 106), (106, 203, 225, 171), (99, 102, 107, 103), (103, 107, 179, 178), (102, 172, 173, 107), (107, 173, 221, 179), (108, 112, 113, 109), (109, 113, 167, 166), (112, 181, 180, 113), (113, 180, 219, 167), (108, 109, 114, 110), (110, 114, 204, 205), (109, 166, 165, 114), (114, 165, 223, 204), (108, 110, 115, 111), (111, 115, 168, 169), (110, 205, 206, 115), (115, 206, 224, 168), (108, 111, 116, 112), (112, 116, 182, 181), (111, 169, 170, 116), (116, 170, 220, 182), (117, 121, 122, 118), (118, 122, 186, 187), (121, 184, 183, 122), (122, 183, 218, 186), (117, 118, 123, 119), (119, 123, 207, 208), (118, 187, 188, 123), (123, 188, 222, 207), (117, 119, 124, 120), (120, 124, 165, 166), (119, 208, 209, 124), (124, 209, 223, 165), (117, 120, 125, 121), (121, 125, 185, 184), (120, 166, 167, 125), (125, 167, 219, 185), (226, 230, 231, 227), (227, 231, 435, 434), (230, 419, 420, 231), (231, 420, 450, 435), (226, 227, 232, 228), (228, 232, 358, 359), (227, 434, 433, 232), (232, 433, 448, 358), (226, 228, 233, 229), (229, 233, 361, 362), (228, 359, 360, 233), (233, 360, 439, 361), (226, 229, 234, 230), (230, 234, 418, 419), (229, 362, 363, 234), (234, 363, 438, 418), (235, 239, 240, 236), (236, 240, 363, 362), (239, 365, 366, 240), (240, 366, 438, 363), (235, 236, 241, 237), (237, 241, 367, 368), (236, 362, 361, 241), (241, 361, 439, 367), (235, 237, 242, 238), (238, 242, 370, 371), (237, 368, 369, 242), (242, 369, 443, 370), (235, 238, 243, 239), (239, 243, 364, 365), (238, 371, 372, 243), (243, 372, 442, 364), (244, 248, 249, 245), (245, 249, 408, 407), (248, 395, 396, 249), (249, 396, 446, 408), (244, 245, 250, 246), (246, 250, 376, 377), (245, 407, 406, 250), (250, 406, 447, 376), (244, 246, 251, 247), (247, 251, 379, 380), (246, 377, 378, 251), (251, 378, 441, 379), (244, 247, 252, 248), (248, 252, 394, 395), (247, 380, 381, 252), (252, 381, 440, 394), (253, 257, 258, 254), (254, 258, 381, 380), (257, 383, 384, 258), (258, 384, 440, 381), (253, 254, 259, 255), (255, 259, 385, 386), (254, 380, 379, 259), (259, 379, 441, 385), (253, 255, 260, 256), (256, 260, 357, 356), (255, 386, 387, 260), (260, 387, 437, 357), (253, 256, 261, 257), (257, 261, 382, 383), (256, 356, 355, 261), (261, 355, 436, 382), (262, 266, 267, 263), (263, 267, 405, 404), (266, 353, 352, 267), (267, 352, 444, 405), (262, 263, 268, 264), (264, 268, 396, 395), (263, 404, 403, 268), (268, 403, 446, 396), (262, 264, 269, 265), (265, 269, 384, 383), (264, 395, 394, 269), (269, 394, 440, 384), (262, 265, 270, 266), (266, 270, 354, 353), (265, 383, 382, 270), (270, 382, 436, 354), (271, 275, 276, 465, 272, 478, 474), (272, 465, 463, 459, 458, 401), (275, 377, 376, 276), (276, 376, 447, 402), (271, 474, 478, 272, 467, 277, 273), (273, 277, 393, 392), (272, 401, 462, 461, 464, 467), (277, 400, 445, 393), (271, 273, 278, 274), (274, 278, 387, 386), (273, 392, 391, 278), (278, 391, 437, 387), (271, 274, 279, 275), (275, 279, 378, 377), (274, 386, 385, 279), (279, 385, 441, 378), (280, 284, 285, 281), (281, 285, 432, 431), (284, 398, 397, 285), (285, 397, 451, 432), (280, 281, 286, 282), (282, 286, 414, 413), (281, 431, 430, 286), (286, 430, 448, 414), (280, 282, 287, 283), (283, 287, 400, 462, 460, 456, 455, 454), (282, 413, 412, 287), (287, 412, 445, 400), (280, 283, 288, 284), (284, 288, 399, 398), (283, 454, 453, 452, 457, 458, 402, 288), (288, 402, 447, 399), (289, 293, 294, 290), (290, 294, 429, 428), (293, 389, 388, 294), (294, 388, 450, 429), (289, 290, 295, 291), (291, 295, 417, 416), (290, 428, 427, 295), (295, 427, 449, 417), (289, 291, 296, 292), (292, 296, 403, 404), (291, 416, 415, 296), (296, 415, 446, 403), (289, 292, 297, 293), (293, 297, 390, 389), (292, 404, 405, 297), (297, 405, 444, 390), (298, 302, 303, 299), (299, 303, 426, 425), (302, 416, 417, 303), (303, 417, 449, 426), (298, 299, 304, 300), (300, 304, 397, 398), (299, 425, 424, 304), (304, 424, 451, 397), (298, 300, 305, 301), (301, 305, 406, 407), (300, 398, 399, 305), (305, 399, 447, 406), (298, 301, 306, 302), (302, 306, 415, 416), (301, 407, 408, 306), (306, 408, 446, 415), (307, 311, 312, 308), (308, 312, 355, 356), (311, 353, 354, 312), (312, 354, 436, 355), (307, 308, 313, 309), (309, 313, 391, 392), (308, 356, 357, 313), (313, 357, 437, 391), (307, 309, 314, 310), (310, 314, 409, 410), (309, 392, 393, 314), (314, 393, 445, 409), (307, 310, 315, 311), (311, 315, 352, 353), (310, 410, 411, 315), (315, 411, 444, 352), (316, 320, 321, 317), (317, 321, 372, 371), (320, 374, 375, 321), (321, 375, 442, 372), (316, 317, 322, 318), (318, 322, 421, 422), (317, 371, 370, 322), (322, 370, 443, 421), (316, 318, 323, 319), (319, 323, 424, 425), (318, 422, 423, 323), (323, 423, 451, 424), (316, 319, 324, 320), (320, 324, 373, 374), (319, 425, 426, 324), (324, 426, 449, 373), (325, 329, 330, 326), (326, 330, 366, 365), (329, 419, 418, 330), (330, 418, 438, 366), (325, 326, 331, 327), (327, 331, 375, 374), (326, 365, 364, 331), (331, 364, 442, 375), (325, 327, 332, 328), (328, 332, 427, 428), (327, 374, 373, 332), (332, 373, 449, 427), (325, 328, 333, 329), (329, 333, 420, 419), (328, 428, 429, 333), (333, 429, 450, 420), (334, 338, 339, 335), (335, 339, 369, 368), (338, 422, 421, 339), (339, 421, 443, 369), (334, 335, 340, 336), (336, 340, 360, 359), (335, 368, 367, 340), (340, 367, 439, 360), (334, 336, 341, 337), (337, 341, 430, 431), (336, 359, 358, 341), (341, 358, 448, 430), (334, 337, 342, 338), (338, 342, 423, 422), (337, 431, 432, 342), (342, 432, 451, 423), (343, 347, 348, 344), (344, 348, 411, 410), (347, 389, 390, 348), (348, 390, 444, 411), (343, 344, 349, 345), (345, 349, 412, 413), (344, 410, 409, 349), (349, 409, 445, 412), (343, 345, 350, 346), (346, 350, 433, 434), (345, 413, 414, 350), (350, 414, 448, 433), (343, 346, 351, 347), (347, 351, 388, 389), (346, 434, 435, 351), (351, 435, 450, 388), (476, 477, 163, 162, 62), (469, 466, 70, 153), (455, 456, 219, 180), (468, 470, 164, 87), (460, 462, 461, 88), (471, 472, 59, 155, 154), (463, 459, 69, 65), (452, 457, 144), (458, 457, 452, 453, 454, 401), (473, 474, 58, 59, 472, 55), (452, 453, 182, 220), (453, 454, 181, 182), (464, 467, 468, 87, 83), (454, 455, 180, 181), (477, 470, 163), (469, 471, 154), (461, 464, 83, 88), (458, 459, 463, 465, 276, 402), (454, 455, 456, 460, 462, 401), (466, 465, 463, 65, 70), (467, 464, 461, 462, 400, 277), (460, 456, 135), (474, 475, 57, 476, 62, 58), (459, 458, 457, 69), (479, 483, 484, 480), (480, 484, 536, 537), (483, 534, 535, 484), (484, 535, 569, 536), (479, 480, 485, 481), (481, 485, 539, 540), (480, 537, 538, 485), (485, 538, 570, 539), (479, 481, 486, 482), (482, 486, 542, 543), (481, 540, 541, 486), (486, 541, 572, 542), (479, 482, 487, 483), (483, 487, 533, 534), (482, 543, 544, 487), (487, 544, 571, 533), (488, 492, 493, 489), (489, 493, 544, 543), (492, 546, 547, 493), (493, 547, 571, 544), (488, 489, 494, 490), (490, 494, 548, 549), (489, 543, 542, 494), (494, 542, 572, 548), (488, 490, 495, 491), (491, 495, 551, 552), (490, 549, 550, 495), (495, 550, 576, 551), (488, 491, 496, 492), (492, 496, 545, 546), (491, 552, 553, 496), (496, 553, 575, 545), (497, 501, 502, 498), (498, 502, 553, 552), (501, 555, 556, 502), (502, 556, 575, 553), (497, 498, 503, 499), (499, 503, 557, 558), (498, 552, 551, 503), (503, 551, 576, 557), (497, 499, 504, 500), (500, 504, 560, 561), (499, 558, 559, 504), (504, 559, 574, 560), (497, 500, 505, 501), (501, 505, 554, 555), (500, 561, 562, 505), (505, 562, 573, 554), (506, 510, 511, 507), (507, 511, 562, 561), (510, 564, 565, 511), (511, 565, 573, 562), (506, 507, 512, 508), (508, 512, 566, 567), (507, 561, 560, 512), (512, 560, 574, 566), (506, 508, 513, 509), (509, 513, 538, 537), (508, 567, 568, 513), (513, 568, 570, 538), (506, 509, 514, 510), (510, 514, 563, 564), (509, 537, 536, 514), (514, 536, 569, 563), (515, 519, 520, 516), (516, 520, 547, 546), (519, 534, 533, 520), (520, 533, 571, 547), (515, 516, 521, 517), (517, 521, 556, 555), (516, 546, 545, 521), (521, 545, 575, 556), (515, 517, 522, 518), (518, 522, 565, 564), (517, 555, 554, 522), (522, 554, 573, 565), (515, 518, 523, 519), (519, 523, 535, 534), (518, 564, 563, 523), (523, 563, 569, 535), (524, 528, 529, 525), (525, 529, 550, 549), (528, 558, 557, 529), (529, 557, 576, 550), (524, 525, 530, 526), (526, 530, 541, 540), (525, 549, 548, 530), (530, 548, 572, 541), (524, 526, 531, 527), (527, 531, 568, 567), (526, 540, 539, 531), (531, 539, 570, 568), (524, 527, 532, 528), (528, 532, 559, 558), (527, 567, 566, 532), (532, 566, 574, 559)])
me_cube_001.polygons.foreach_set('use_smooth', [True] * 568)
me_cube_001.polygons.foreach_set('material_index', [0, 0, 0, 0, 0, 0, 0, 0, 0, 0, 0, 0, 0, 0, 0, 0, 0, 0, 0, 0, 0, 0, 0, 0, 0, 0, 0, 0, 0, 0, 0, 0, 0, 0, 0, 0, 0, 0, 0, 0, 0, 0, 0, 0, 0, 0, 0, 0, 0, 0, 0, 0, 0, 0, 0, 0, 0, 0, 0, 0, 0, 0, 0, 0, 0, 0, 0, 0, 0, 0, 0, 0, 0, 0, 0, 0, 0, 0, 0, 0, 0, 0, 0, 0, 0, 0, 0, 0, 0, 0, 0, 0, 0, 0, 0, 0, 0, 0, 0, 0, 0, 0, 0, 0, 0, 0, 0, 0, 0, 0, 0, 0, 0, 0, 0, 0, 0, 0, 0, 0, 0, 0, 0, 0, 0, 0, 0, 0, 0, 0, 0, 0, 0, 0, 0, 0, 0, 0, 0, 0, 0, 0, 0, 0, 0, 0, 0, 0, 0, 0, 0, 0, 0, 0, 0, 0, 0, 0, 0, 0, 0, 0, 0, 0, 0, 0, 0, 0, 0, 0, 0, 0, 0, 0, 0, 0, 0, 0, 0, 0, 0, 0, 0, 0, 0, 0, 0, 0, 0, 0, 0, 0, 0, 0, 0, 0, 0, 0, 0, 0, 0, 0, 0, 0, 0, 0, 0, 0, 0, 0, 0, 0, 0, 0, 0, 0, 0, 0, 0, 0, 0, 0, 0, 0, 0, 0, 0, 0, 0, 0, 0, 0, 0, 0, 0, 0, 0, 0, 0, 0, 0, 0, 0, 0, 0, 0, 0, 0, 0, 0, 0, 0, 0, 0, 0, 0, 0, 0, 0, 0, 0, 0, 0, 0, 0, 0, 0, 0, 0, 0, 0, 0, 0, 0, 0, 0, 0, 0, 0, 0, 0, 0, 0, 0, 0, 0, 0, 0, 0, 0, 0, 0, 0, 0, 0, 0, 0, 0, 0, 0, 0, 0, 0, 0, 0, 0, 0, 0, 0, 0, 0, 0, 0, 0, 0, 0, 0, 0, 0, 0, 0, 0, 0, 0, 0, 0, 0, 0, 0, 0, 0, 0, 0, 0, 0, 0, 0, 0, 0, 0, 0, 0, 0, 0, 0, 0, 0, 0, 0, 0, 0, 0, 0, 0, 0, 0, 0, 0, 0, 0, 0, 0, 0, 0, 0, 0, 0, 0, 0, 0, 0, 0, 0, 0, 0, 0, 0, 0, 0, 0, 0, 0, 0, 0, 0, 0, 0, 0, 0, 0, 0, 0, 0, 0, 0, 0, 0, 0, 0, 0, 0, 0, 0, 0, 0, 0, 0, 0, 0, 0, 0, 0, 0, 0, 0, 0, 0, 0, 0, 0, 0, 0, 0, 0, 0, 0, 0, 0, 0, 0, 0, 0, 0, 0, 0, 0, 0, 0, 0, 0, 0, 0, 0, 0, 0, 0, 0, 0, 0, 0, 0, 0, 0, 0, 0, 0, 0, 0, 0, 0, 0, 0, 0, 0, 0, 0, 0, 0, 0, 0, 0, 0, 1, 1, 1, 1, 1, 1, 1, 1, 1, 1, 1, 1, 1, 1, 1, 1, 1, 1, 1, 1, 1, 1, 1, 1, 1, 1, 1, 1, 1, 1, 1, 1, 1, 1, 1, 1, 1, 1, 1, 1, 1, 1, 1, 1, 1, 1, 1, 1, 1, 1, 1, 1, 1, 1, 1, 1, 1, 1, 1, 1, 1, 1, 1, 1, 1, 1, 1, 1, 1, 1, 1, 1, 1, 1, 1, 1, 1, 1, 1, 1, 1, 1, 1, 1, 1, 1, 1, 1, 1, 1, 1, 1, 1, 1, 1, 1])
me_cube_001.materials.append(mat_duck)
me_cube_001.materials.append(mat_beak)
me_cube_001.use_remesh_preserve_volume = False
me_cube_001.use_remesh_preserve_attributes = False
me_cube_001.use_mirror_vertex_groups = False
me_cube_001.update()
me_vert = bpy.data.meshes.new('Vert')
me_vert.from_pydata([(-0.1065, 0.0, 0.0), (-0.1065, -0.04253, -0.3881), (-0.1065, 0.2127, -0.3881), (-0.1065, 0.2127, 0.0), (-0.1065, 1.037, 0.0), (-0.1065, 1.037, -0.4519), (-0.1065, 1.172, -0.4519), (-0.1065, 1.172, 0.0), (-0.1065, 1.172, 0.0638), (-0.1065, 1.268, 0.0638), (-0.1065, 1.268, 0.1356), (-0.1065, 1.268, 0.1967), (-0.1065, 1.268, 0.2685), (-0.1065, 1.172, 0.2685), (-0.1065, 1.172, 0.3243), (-0.1065, -0.3403, 0.3243), (-0.1065, -0.3403, 0.0), (-0.1065, 1.172, 0.132), (-0.1065, 1.172, 0.2003), (-0.1065, -0.3403, 0.2594), (-0.1065, -0.3403, 0.1946), (-0.1065, -0.3403, 0.1297), (-0.1065, -0.3403, 0.06486), (-0.1065, 1.036, 0.3243), (-0.1065, 0.2149, 0.3243), (-0.1065, 0.003245, 0.3243), (-0.1065, 1.036, 0.2677), (-0.1065, 0.2149, 0.2628), (-0.1065, 0.003245, 0.2615), (-0.1065, 1.036, 0.1997), (-0.1065, 0.2149, 0.1967), (-0.1065, 0.003245, 0.1959), (-0.1065, 1.036, 0.1318), (-0.1065, 0.2149, 0.1306), (-0.1065, 0.003245, 0.1302), (-0.1065, 1.036, 0.06389), (-0.1065, 0.2149, 0.06447), (-0.1065, 0.003245, 0.06462), (0.08293, 0.002134, -0.8783), (0.08293, 0.002134, -0.1149), (0.08293, 0.168, -0.8783), (0.08293, 0.168, -0.1149), (-0.08293, 0.002134, -0.8783), (-0.08293, 0.002134, -0.1149), (-0.08293, 0.168, -0.8783), (-0.08293, 0.168, -0.1149), (0.0, 0.0, 0.0), (0.0, -0.04253, -0.3881), (0.0, 0.2127, -0.3881), (0.0, 0.2127, 0.0), (0.0, 1.037, 0.0), (0.0, 1.037, -0.4519), (0.0, 1.172, -0.4519), (0.0, 1.172, 0.0), (0.0, 1.172, 0.0638), (0.0, 1.268, 0.0638), (0.0, 1.268, 0.1356), (0.0, 1.268, 0.1967), (0.0, 1.268, 0.2685), (0.0, 1.172, 0.2685), (0.0, 1.172, 0.3243), (0.0, -0.3403, 0.3243), (0.0, -0.3403, 0.0), (0.0, 1.172, 0.132), (0.0, 1.172, 0.2003), (0.0, -0.3403, 0.2594), (0.0, -0.3403, 0.1946), (0.0, -0.3403, 0.1297), (0.0, -0.3403, 0.06486), (0.0, 1.036, 0.3243), (0.0, 0.2149, 0.3243), (0.0, 0.003245, 0.3243), (0.0, 1.036, 0.2677), (0.0, 0.2149, 0.2628), (0.0, 0.003245, 0.2615), (0.0, 1.036, 0.1997), (0.0, 0.2149, 0.1967), (0.0, 0.003245, 0.1959), (0.0, 1.036, 0.1318), (0.0, 0.2149, 0.1306), (0.0, 0.003245, 0.1302), (0.0, 1.036, 0.06389), (0.0, 0.2149, 0.06447), (0.0, 0.003245, 0.06462), (0.1065, 0.0, 0.0), (0.1065, -0.04253, -0.3881), (0.1065, 0.2127, -0.3881), (0.1065, 0.2127, 0.0), (0.1065, 1.037, 0.0), (0.1065, 1.037, -0.4519), (0.1065, 1.172, -0.4519), (0.1065, 1.172, 0.0), (0.1065, 1.172, 0.0638), (0.1065, 1.268, 0.0638), (0.1065, 1.268, 0.1356), (0.1065, 1.268, 0.1967), (0.1065, 1.268, 0.2685), (0.1065, 1.172, 0.2685), (0.1065, 1.172, 0.3243), (0.1065, -0.3403, 0.3243), (0.1065, -0.3403, 0.0), (0.1065, 1.172, 0.132), (0.1065, 1.172, 0.2003), (0.1065, -0.3403, 0.2594), (0.1065, -0.3403, 0.1946), (0.1065, -0.3403, 0.1297), (0.1065, -0.3403, 0.06486), (0.1065, 1.036, 0.3243), (0.1065, 0.2149, 0.3243), (0.1065, 0.003245, 0.3243), (0.1065, 1.036, 0.2677), (0.1065, 0.2149, 0.2628), (0.1065, 0.003245, 0.2615), (0.1065, 1.036, 0.1997), (0.1065, 0.2149, 0.1967), (0.1065, 0.003245, 0.1959), (0.1065, 1.036, 0.1318), (0.1065, 0.2149, 0.1306), (0.1065, 0.003245, 0.1302), (0.1065, 1.036, 0.06389), (0.1065, 0.2149, 0.06447), (0.1065, 0.003245, 0.06462), (-0.08293, 0.002134, -0.8783), (-0.08293, 0.002134, -0.1149), (-0.08293, 0.168, -0.8783), (-0.08293, 0.168, -0.1149), (0.08293, 0.002134, -0.8783), (0.08293, 0.002134, -0.1149), (0.08293, 0.168, -0.8783), (0.08293, 0.168, -0.1149), (-0.05026, 1.268, 0.1356), (-0.05026, 1.489, 0.1356), (-0.05026, 1.489, 0.1967), (-0.05026, 1.268, 0.1967), (0.0, 1.268, 0.1356), (0.0, 1.489, 0.1356), (0.0, 1.489, 0.1967), (0.0, 1.268, 0.1967), (0.05026, 1.268, 0.1356), (0.05026, 1.489, 0.1356), (0.05026, 1.489, 0.1967), (0.05026, 1.268, 0.1967)], [], [(1, 2, 3, 0), (5, 6, 7, 4), (12, 13, 18, 11), (11, 18, 17, 10), (9, 10, 17, 8), (8, 35, 4, 7), (8, 17, 32, 35), (17, 18, 29, 32), (18, 13, 26, 29), (14, 23, 26, 13), (24, 27, 26, 23), (27, 30, 29, 26), (30, 33, 32, 29), (33, 36, 35, 32), (3, 4, 35, 36), (0, 3, 36, 37), (34, 37, 36, 33), (31, 34, 33, 30), (28, 31, 30, 27), (25, 28, 27, 24), (15, 19, 28, 25), (20, 31, 28, 19), (21, 34, 31, 20), (22, 37, 34, 21), (22, 16, 0, 37), (65, 66, 20, 19), (52, 53, 7, 6), (69, 70, 24, 23), (58, 59, 13, 12), (66, 67, 21, 20), (53, 54, 8, 7), (70, 71, 25, 24), (46, 47, 1, 0), (59, 60, 14, 13), (67, 68, 22, 21), (54, 55, 9, 8), (47, 48, 2, 1), (71, 61, 15, 25), (55, 56, 10, 9), (48, 49, 3, 2), (68, 62, 16, 22), (49, 50, 4, 3), (62, 46, 0, 16), (50, 51, 5, 4), (61, 65, 19, 15), (51, 52, 6, 5), (60, 69, 23, 14), (57, 58, 12, 11), (57, 11, 10, 56), (38, 39, 41, 40), (40, 41, 45, 44), (44, 45, 43, 42), (42, 43, 39, 38), (40, 44, 42, 38), (45, 41, 39, 43), (47, 48, 49, 46), (51, 52, 53, 50), (58, 59, 64, 57), (57, 64, 63, 56), (55, 56, 63, 54), (54, 81, 50, 53), (54, 63, 78, 81), (63, 64, 75, 78), (64, 59, 72, 75), (60, 69, 72, 59), (70, 73, 72, 69), (73, 76, 75, 72), (76, 79, 78, 75), (79, 82, 81, 78), (49, 50, 81, 82), (46, 49, 82, 83), (80, 83, 82, 79), (77, 80, 79, 76), (74, 77, 76, 73), (71, 74, 73, 70), (61, 65, 74, 71), (66, 77, 74, 65), (67, 80, 77, 66), (68, 83, 80, 67), (68, 62, 46, 83), (85, 84, 87, 86), (89, 88, 91, 90), (96, 95, 102, 97), (95, 94, 101, 102), (93, 92, 101, 94), (92, 91, 88, 119), (92, 119, 116, 101), (101, 116, 113, 102), (102, 113, 110, 97), (98, 97, 110, 107), (108, 107, 110, 111), (111, 110, 113, 114), (114, 113, 116, 117), (117, 116, 119, 120), (87, 120, 119, 88), (84, 121, 120, 87), (118, 117, 120, 121), (115, 114, 117, 118), (112, 111, 114, 115), (109, 108, 111, 112), (99, 109, 112, 103), (104, 103, 112, 115), (105, 104, 115, 118), (106, 105, 118, 121), (106, 121, 84, 100), (65, 103, 104, 66), (52, 90, 91, 53), (69, 107, 108, 70), (58, 96, 97, 59), (66, 104, 105, 67), (53, 91, 92, 54), (70, 108, 109, 71), (46, 84, 85, 47), (59, 97, 98, 60), (67, 105, 106, 68), (54, 92, 93, 55), (47, 85, 86, 48), (71, 109, 99, 61), (55, 93, 94, 56), (48, 86, 87, 49), (68, 106, 100, 62), (49, 87, 88, 50), (62, 100, 84, 46), (50, 88, 89, 51), (61, 99, 103, 65), (51, 89, 90, 52), (60, 98, 107, 69), (57, 95, 96, 58), (57, 56, 94, 95), (122, 124, 125, 123), (124, 128, 129, 125), (128, 126, 127, 129), (126, 122, 123, 127), (124, 122, 126, 128), (129, 127, 123, 125), (131, 132, 133, 130), (134, 135, 131, 130), (135, 136, 132, 131), (136, 137, 133, 132), (135, 136, 137, 134), (139, 138, 141, 140), (134, 138, 139, 135), (135, 139, 140, 136), (136, 140, 141, 137)])
_uv = me_vert.uv_layers.new(name='UVMap')
_uv.uv.foreach_set('vector', [0.3305, 0.5071, 0.3305, 0.4083, 0.4832, 0.4083, 0.4832, 0.4906, 0.3054, 0.08948, 0.3054, 0.03703, 0.4832, 0.03703, 0.4832, 0.08948, 0.5888, 0.0, 0.5888, 0.03703, 0.562, 0.03703, 0.5606, 0.0, 0.5606, 0.0, 0.562, 0.03703, 0.5352, 0.03703, 0.5365, 0.0, 0.5083, 0.0, 0.5365, 0.0, 0.5352, 0.03703, 0.5083, 0.03703, 0.5083, 0.03703, 0.5083, 0.08959, 0.4832, 0.08948, 0.4832, 0.03703, 0.5083, 0.03703, 0.5352, 0.03703, 0.5351, 0.08959, 0.5083, 0.08959, 0.5352, 0.03703, 0.562, 0.03703, 0.5618, 0.08959, 0.5351, 0.08959, 0.562, 0.03703, 0.5888, 0.03703, 0.5885, 0.08959, 0.5618, 0.08959, 0.6108, 0.03703, 0.6108, 0.08959, 0.5885, 0.08959, 0.5888, 0.03703, 0.6108, 0.4075, 0.5866, 0.4075, 0.5885, 0.08959, 0.6108, 0.08959, 0.5866, 0.4075, 0.5606, 0.4075, 0.5618, 0.08959, 0.5885, 0.08959, 0.5606, 0.4075, 0.5346, 0.4075, 0.5351, 0.08959, 0.5618, 0.08959, 0.5346, 0.4075, 0.5086, 0.4075, 0.5083, 0.08959, 0.5351, 0.08959, 0.4832, 0.4083, 0.4832, 0.08948, 0.5083, 0.08959, 0.5086, 0.4075, 0.4832, 0.4906, 0.4832, 0.4083, 0.5086, 0.4075, 0.5086, 0.4894, 0.5345, 0.4894, 0.5086, 0.4894, 0.5086, 0.4075, 0.5346, 0.4075, 0.5603, 0.4894, 0.5345, 0.4894, 0.5346, 0.4075, 0.5606, 0.4075, 0.5861, 0.4894, 0.5603, 0.4894, 0.5606, 0.4075, 0.5866, 0.4075, 0.6108, 0.4894, 0.5861, 0.4894, 0.5866, 0.4075, 0.6108, 0.4075, 0.6108, 0.6223, 0.5853, 0.6223, 0.5861, 0.4894, 0.6108, 0.4894, 0.5598, 0.6223, 0.5603, 0.4894, 0.5861, 0.4894, 0.5853, 0.6223, 0.5342, 0.6223, 0.5345, 0.4894, 0.5603, 0.4894, 0.5598, 0.6223, 0.5087, 0.6223, 0.5086, 0.4894, 0.5345, 0.4894, 0.5342, 0.6223, 0.5087, 0.6223, 0.4832, 0.6223, 0.4832, 0.4906, 0.5086, 0.4894, 0.7315, 0.8222, 0.7315, 0.8473, 0.6896, 0.8473, 0.6896, 0.8222, 0.6478, 0.8218, 0.6478, 0.6469, 0.6896, 0.6469, 0.6896, 0.8218, 0.9581, 0.05256, 0.9581, 0.3704, 0.9162, 0.3704, 0.9162, 0.05256, 0.9015, 0.8775, 0.8638, 0.8775, 0.8638, 0.8363, 0.9015, 0.8363, 0.7315, 0.8473, 0.7315, 0.8724, 0.6896, 0.8724, 0.6896, 0.8473, 0.6478, 0.6469, 0.6478, 0.6223, 0.6896, 0.6223, 0.6896, 0.6469, 0.9581, 0.3704, 0.9581, 0.4523, 0.9162, 0.4523, 0.9162, 0.3704, 0.8153, 0.6223, 0.8153, 0.7726, 0.7734, 0.7726, 0.7734, 0.6223, 0.9736, 0.8805, 0.9956, 0.8805, 0.9956, 0.9217, 0.9736, 0.9217, 0.7315, 0.8724, 0.7315, 0.8975, 0.6896, 0.8975, 0.6896, 0.8724, 0.9015, 0.7951, 0.8638, 0.7951, 0.8638, 0.7539, 0.9015, 0.7539, 0.6478, 0.8218, 0.6478, 0.9205, 0.6059, 0.9205, 0.6059, 0.8218, 0.9581, 0.4523, 0.9581, 0.5852, 0.9162, 0.5852, 0.9162, 0.4523, 0.4753, 0.9588, 0.5036, 0.9588, 0.5036, 1.0, 0.4753, 1.0, 0.8153, 0.9228, 0.8153, 0.7726, 0.8572, 0.7726, 0.8572, 0.9228, 0.7315, 0.8975, 0.7315, 0.9226, 0.6896, 0.9226, 0.6896, 0.8975, 0.04189, 0.6223, 0.04189, 0.9411, 0.0, 0.9411, 2.052e-08, 0.6223, 0.8991, 0.7539, 0.8991, 0.6223, 0.941, 0.6223, 0.941, 0.7539, 0.7315, 0.6223, 0.7315, 0.7971, 0.6896, 0.7971, 0.6896, 0.6223, 0.7315, 0.7971, 0.7315, 0.8222, 0.6896, 0.8222, 0.6896, 0.7971, 0.9943, 0.6635, 0.941, 0.6635, 0.941, 0.6223, 0.9943, 0.6223, 0.9581, 0.0, 0.9581, 0.05256, 0.9162, 0.05256, 0.9162, 0.0, 0.5276, 0.9588, 0.5559, 0.9588, 0.5559, 1.0, 0.5276, 1.0, 0.5276, 0.9588, 0.5276, 1.0, 0.5036, 1.0, 0.5036, 0.9588, 0.2143, 0.9176, 0.2143, 0.6223, 0.2796, 0.6223, 0.2796, 0.9176, 0.08379, 0.9176, 0.08379, 0.6223, 0.149, 0.6223, 0.149, 0.9176, 0.4753, 0.6223, 0.4753, 0.9176, 0.4101, 0.9176, 0.4101, 0.6223, 0.4753, 0.9176, 0.4753, 0.6223, 0.5406, 0.6223, 0.5406, 0.9176, 0.2796, 0.9818, 0.2143, 0.9818, 0.2143, 0.9176, 0.2796, 0.9176, 0.149, 0.9818, 0.149, 0.9176, 0.2143, 0.9176, 0.2143, 0.9818, 0.2803, 0.1152, 0.2803, 0.2139, 0.1276, 0.2139, 0.1276, 0.1317, 0.3054, 0.5328, 0.3054, 0.5852, 0.1276, 0.5852, 0.1276, 0.5328, 0.02196, 0.6223, 0.02196, 0.5852, 0.04881, 0.5852, 0.0502, 0.6223, 0.0502, 0.6223, 0.04881, 0.5852, 0.07565, 0.5852, 0.07426, 0.6223, 0.1025, 0.6223, 0.07426, 0.6223, 0.07565, 0.5852, 0.1025, 0.5852, 0.1025, 0.5852, 0.1025, 0.5327, 0.1276, 0.5328, 0.1276, 0.5852, 0.1025, 0.5852, 0.07565, 0.5852, 0.07574, 0.5327, 0.1025, 0.5327, 0.07565, 0.5852, 0.04881, 0.5852, 0.04901, 0.5327, 0.07574, 0.5327, 0.04881, 0.5852, 0.02196, 0.5852, 0.02228, 0.5327, 0.04901, 0.5327, 4.69e-08, 0.5852, 4.69e-08, 0.5327, 0.02228, 0.5327, 0.02196, 0.5852, 3.518e-08, 0.2148, 0.02421, 0.2148, 0.02228, 0.5327, 4.69e-08, 0.5327, 0.02421, 0.2148, 0.05022, 0.2148, 0.04901, 0.5327, 0.02228, 0.5327, 0.05022, 0.2148, 0.07623, 0.2148, 0.07574, 0.5327, 0.04901, 0.5327, 0.07623, 0.2148, 0.1022, 0.2148, 0.1025, 0.5327, 0.07574, 0.5327, 0.1276, 0.2139, 0.1276, 0.5328, 0.1025, 0.5327, 0.1022, 0.2148, 0.1276, 0.1317, 0.1276, 0.2139, 0.1022, 0.2148, 0.1022, 0.1329, 0.07635, 0.1329, 0.1022, 0.1329, 0.1022, 0.2148, 0.07623, 0.2148, 0.05053, 0.1329, 0.07635, 0.1329, 0.07623, 0.2148, 0.05022, 0.2148, 0.02471, 0.1329, 0.05053, 0.1329, 0.05022, 0.2148, 0.02421, 0.2148, 1.173e-08, 0.1329, 0.02471, 0.1329, 0.02421, 0.2148, 3.518e-08, 0.2148, 0.0, 2.306e-08, 0.02552, 2.306e-08, 0.02471, 0.1329, 1.173e-08, 0.1329, 0.05104, 0.0, 0.05053, 0.1329, 0.02471, 0.1329, 0.02552, 2.306e-08, 0.07656, 0.0, 0.07635, 0.1329, 0.05053, 0.1329, 0.05104, 0.0, 0.1021, 0.0, 0.1022, 0.1329, 0.07635, 0.1329, 0.07656, 0.0, 0.1021, 0.0, 0.1276, 0.0, 0.1276, 0.1317, 0.1022, 0.1329, 0.8911, 0.5071, 0.7384, 0.4906, 0.7384, 0.4083, 0.8911, 0.4083, 0.9162, 0.08948, 0.7384, 0.08948, 0.7384, 0.03703, 0.9162, 0.03703, 0.6328, 0.0, 0.661, 0.0, 0.6596, 0.03703, 0.6328, 0.03703, 0.661, 0.0, 0.6851, 0.0, 0.6865, 0.03703, 0.6596, 0.03703, 0.7133, 0.0, 0.7133, 0.03703, 0.6865, 0.03703, 0.6851, 0.0, 0.7133, 0.03703, 0.7384, 0.03703, 0.7384, 0.08948, 0.7133, 0.08959, 0.7133, 0.03703, 0.7133, 0.08959, 0.6865, 0.08959, 0.6865, 0.03703, 0.6865, 0.03703, 0.6865, 0.08959, 0.6598, 0.08959, 0.6596, 0.03703, 0.6596, 0.03703, 0.6598, 0.08959, 0.6331, 0.08959, 0.6328, 0.03703, 0.6108, 0.03703, 0.6328, 0.03703, 0.6331, 0.08959, 0.6108, 0.08959, 0.6108, 0.4075, 0.6108, 0.08959, 0.6331, 0.08959, 0.635, 0.4075, 0.635, 0.4075, 0.6331, 0.08959, 0.6598, 0.08959, 0.661, 0.4075, 0.661, 0.4075, 0.6598, 0.08959, 0.6865, 0.08959, 0.687, 0.4075, 0.687, 0.4075, 0.6865, 0.08959, 0.7133, 0.08959, 0.713, 0.4075, 0.7384, 0.4083, 0.713, 0.4075, 0.7133, 0.08959, 0.7384, 0.08948, 0.7384, 0.4906, 0.713, 0.4894, 0.713, 0.4075, 0.7384, 0.4083, 0.6872, 0.4894, 0.687, 0.4075, 0.713, 0.4075, 0.713, 0.4894, 0.6613, 0.4894, 0.661, 0.4075, 0.687, 0.4075, 0.6872, 0.4894, 0.6355, 0.4894, 0.635, 0.4075, 0.661, 0.4075, 0.6613, 0.4894, 0.6108, 0.4894, 0.6108, 0.4075, 0.635, 0.4075, 0.6355, 0.4894, 0.6108, 0.6223, 0.6108, 0.4894, 0.6355, 0.4894, 0.6363, 0.6223, 0.6618, 0.6223, 0.6363, 0.6223, 0.6355, 0.4894, 0.6613, 0.4894, 0.6874, 0.6223, 0.6618, 0.6223, 0.6613, 0.4894, 0.6872, 0.4894, 0.7129, 0.6223, 0.6874, 0.6223, 0.6872, 0.4894, 0.713, 0.4894, 0.7129, 0.6223, 0.713, 0.4894, 0.7384, 0.4906, 0.7384, 0.6223, 0.7315, 0.8222, 0.7734, 0.8222, 0.7734, 0.8473, 0.7315, 0.8473, 0.6478, 0.8218, 0.6059, 0.8218, 0.6059, 0.6469, 0.6478, 0.6469, 0.9581, 0.05256, 1.0, 0.05256, 1.0, 0.3704, 0.9581, 0.3704, 0.9015, 0.8775, 0.9015, 0.9187, 0.8638, 0.9187, 0.8638, 0.8775, 0.7315, 0.8473, 0.7734, 0.8473, 0.7734, 0.8724, 0.7315, 0.8724, 0.6478, 0.6469, 0.6059, 0.6469, 0.6059, 0.6223, 0.6478, 0.6223, 0.9581, 0.3704, 1.0, 0.3704, 1.0, 0.4523, 0.9581, 0.4523, 0.8153, 0.6223, 0.8572, 0.6223, 0.8572, 0.7726, 0.8153, 0.7726, 0.9736, 0.8805, 0.9736, 0.8393, 0.9956, 0.8393, 0.9956, 0.8805, 0.7315, 0.8724, 0.7734, 0.8724, 0.7734, 0.8975, 0.7315, 0.8975, 0.9015, 0.7951, 0.9015, 0.8363, 0.8638, 0.8363, 0.8638, 0.7951, 0.6478, 0.8218, 0.6896, 0.8218, 0.6896, 0.9205, 0.6478, 0.9205, 0.9581, 0.4523, 1.0, 0.4523, 1.0, 0.5852, 0.9581, 0.5852, 0.4753, 0.9588, 0.4753, 0.9176, 0.5036, 0.9176, 0.5036, 0.9588, 0.8153, 0.9228, 0.7734, 0.9228, 0.7734, 0.7726, 0.8153, 0.7726, 0.7315, 0.8975, 0.7734, 0.8975, 0.7734, 0.9226, 0.7315, 0.9226, 0.04189, 0.6223, 0.08379, 0.6223, 0.08379, 0.9411, 0.04189, 0.9411, 0.8991, 0.7539, 0.8572, 0.7539, 0.8572, 0.6223, 0.8991, 0.6223, 0.7315, 0.6223, 0.7734, 0.6223, 0.7734, 0.7971, 0.7315, 0.7971, 0.7315, 0.7971, 0.7734, 0.7971, 0.7734, 0.8222, 0.7315, 0.8222, 0.9943, 0.6635, 0.9943, 0.7047, 0.941, 0.7047, 0.941, 0.6635, 0.9581, 0.0, 1.0, 0.0, 1.0, 0.05256, 0.9581, 0.05256, 0.5276, 0.9588, 0.5276, 0.9176, 0.5559, 0.9176, 0.5559, 0.9588, 0.5276, 0.9588, 0.5036, 0.9588, 0.5036, 0.9176, 0.5276, 0.9176, 0.3448, 0.6223, 0.4101, 0.6223, 0.4101, 0.9176, 0.3448, 0.9176, 0.2143, 0.9176, 0.149, 0.9176, 0.149, 0.6223, 0.2143, 0.6223, 0.3448, 0.9176, 0.2796, 0.9176, 0.2796, 0.6223, 0.3448, 0.6223, 0.6059, 0.9176, 0.5406, 0.9176, 0.5406, 0.6223, 0.6059, 0.6223, 0.2796, 0.9818, 0.2796, 0.9176, 0.3448, 0.9176, 0.3448, 0.9818, 0.08379, 0.9176, 0.149, 0.9176, 0.149, 0.9818, 0.08379, 0.9818, 0.9496, 0.9247, 0.9255, 0.9247, 0.9255, 0.8393, 0.9496, 0.8393, 0.9212, 0.7539, 0.9212, 0.8393, 0.9015, 0.8393, 0.9015, 0.7539, 0.941, 0.8095, 0.9651, 0.8095, 0.9651, 0.8289, 0.941, 0.8289, 0.9608, 0.7047, 0.9608, 0.79, 0.941, 0.79, 0.941, 0.7047, 0.9255, 0.9247, 0.9015, 0.9247, 0.9015, 0.8393, 0.9255, 0.8393, 0.9736, 0.8393, 0.9736, 0.9247, 0.9496, 0.9247, 0.9496, 0.8393, 0.9212, 0.7539, 0.941, 0.7539, 0.941, 0.8393, 0.9212, 0.8393, 0.941, 0.8095, 0.941, 0.79, 0.9651, 0.79, 0.9651, 0.8095, 0.9608, 0.7047, 0.9806, 0.7047, 0.9806, 0.79, 0.9608, 0.79])
me_vert.materials.append(mat_material)
me_vert.use_remesh_preserve_volume = False
me_vert.use_remesh_preserve_attributes = False
me_vert.use_mirror_vertex_groups = False
me_vert.update()
me_cylinder = bpy.data.meshes.new('Cylinder')
me_cylinder.from_pydata([(0.0, 1.0, 0.1), (0.0, -1.0, 0.1), (0.0866, 1.0, 0.05), (0.0866, -1.0, 0.05), (0.0866, 1.0, -0.05), (0.0866, -1.0, -0.05), (-8.742e-09, 1.0, -0.1), (-8.742e-09, -1.0, -0.1), (-0.0866, 1.0, -0.05), (-0.0866, -1.0, -0.05), (-0.0866, 1.0, 0.05), (-0.0866, -1.0, 0.05), (0.0866, -1.188, 0.05), (5.379e-08, -1.188, 0.1), (0.0866, -1.188, -0.05), (4.505e-08, -1.188, -0.1), (-0.0866, -1.188, -0.05), (-0.0866, -1.188, 0.05), (-2.484e-09, 1.247, 5.326e-08)], [], [(0, 1, 3, 2), (2, 3, 5, 4), (4, 5, 7, 6), (6, 7, 9, 8), (9, 7, 15, 16), (8, 9, 11, 10), (10, 11, 1, 0), (0, 2, 18), (12, 13, 17, 16, 15, 14), (5, 3, 12, 14), (11, 9, 16, 17), (3, 1, 13, 12), (7, 5, 14, 15), (1, 11, 17, 13), (4, 6, 18), (10, 0, 18), (6, 8, 18), (2, 4, 18), (8, 10, 18)])
me_cylinder.polygons.foreach_set('material_index', [0, 0, 0, 0, 1, 0, 0, 2, 1, 1, 1, 1, 1, 1, 2, 2, 2, 2, 2])
_uv = me_cylinder.uv_layers.new(name='UVMap')
_uv.uv.foreach_set('vector', [0.08723, 0.105, 0.08723, 0.9233, 3.12e-07, 0.9193, 0.0, 0.101, 0.6978, 0.101, 0.6978, 0.9193, 0.6106, 0.9233, 0.6106, 0.105, 0.6106, 0.105, 0.6106, 0.9233, 0.4361, 0.9233, 0.4361, 0.105, 0.4361, 0.105, 0.4361, 0.9233, 0.3489, 0.9193, 0.3489, 0.101, 0.3489, 0.9193, 0.4361, 0.9233, 0.4361, 1.0, 0.3489, 0.996, 0.3489, 0.101, 0.3489, 0.9193, 0.2617, 0.9233, 0.2617, 0.105, 0.2617, 0.105, 0.2617, 0.9233, 0.08723, 0.9233, 0.08723, 0.105, 0.08723, 0.105, 0.0, 0.101, 0.1745, 0.0, 0.8489, 0.0, 1.0, 0.02059, 1.0, 0.06176, 0.8489, 0.08235, 0.6978, 0.06176, 0.6978, 0.02059, 0.6106, 0.9233, 0.6978, 0.9193, 0.6978, 0.996, 0.6106, 1.0, 0.2617, 0.9233, 0.3489, 0.9193, 0.3489, 0.996, 0.2617, 1.0, 3.12e-07, 0.9193, 0.08723, 0.9233, 0.08723, 1.0, 2.47e-07, 0.996, 0.4361, 0.9233, 0.6106, 0.9233, 0.6106, 1.0, 0.4361, 1.0, 0.08723, 0.9233, 0.2617, 0.9233, 0.2617, 1.0, 0.08723, 1.0, 0.6106, 0.105, 0.4361, 0.105, 0.5234, 0.0, 0.2617, 0.105, 0.08723, 0.105, 0.1745, 0.0, 0.4361, 0.105, 0.3489, 0.101, 0.5234, 0.0, 0.6978, 0.101, 0.6106, 0.105, 0.5234, 0.0, 0.3489, 0.101, 0.2617, 0.105, 0.1745, 0.0])
me_cylinder.materials.append(mat_pencil)
me_cylinder.materials.append(mat_eraser)
me_cylinder.materials.append(mat_wood)
me_cylinder.use_remesh_preserve_volume = False
me_cylinder.use_remesh_preserve_attributes = False
me_cylinder.use_mirror_vertex_groups = False
me_cylinder.update()
me_sphere_001 = bpy.data.meshes.new('Sphere.001')
me_sphere_001.from_pydata([(0.3879, 0.06701, -0.462), (0.3053, -0.2429, -0.4265), (0.06556, -0.02683, -0.327), (-0.03867, 0.1363, 0.1916), (0.1777, 0.1951, 0.01627), (-0.2737, 0.03694, -0.5573), (-0.1174, 0.1874, 0.1213), (-0.1963, 0.1058, 0.1154), (0.3214, -0.1252, -0.5368), (-0.2339, -0.02909, 0.114), (-0.1888, -0.128, 0.1503), (-0.0999, -0.2638, 0.04969), (-0.0008168, -0.2735, -0.06948), (0.1688, -0.1309, 0.1699), (-0.2457, -0.1752, -0.1599), (-0.0043, 0.09038, -0.4342), (-0.07234, -0.05689, -0.2998), (-0.1132, -0.1421, -0.2498), (-0.2967, -0.1354, -0.2227), (-0.2907, -0.06984, -0.02232), (0.3541, -0.2289, -0.4168), (-0.1636, -0.00678, -0.425), (-0.2879, 0.02496, -0.02236), (0.297, 0.0104, -0.2075), (-0.0432, -0.2308, -0.157), (0.002942, 0.2084, -0.6138), (0.2523, -0.01111, 0.08308), (0.2359, 0.1528, -0.07799), (0.2681, -0.1644, -0.1926), (0.06074, 0.2828, -0.344), (0.1204, 0.3073, -0.5681), (0.1213, -0.1434, -0.2514), (-0.3823, 0.05896, -0.4423), (0.3853, 0.06213, -0.558), (0.2593, 0.06825, 0.01447), (0.2213, -0.17, 0.06194), (0.1343, -0.2508, 0.01657), (0.1436, -0.236, -0.07322), (0.04404, -0.173, -0.2202), (-0.2526, -0.1786, -0.4656), (-0.2388, -0.1735, 0.01603), (-0.1147, 0.2442, -0.01726), (-0.3682, 0.1288, -0.5053), (-0.2885, 0.0299, -0.201), (0.325, 0.1784, -0.5879), (-0.1291, 0.1794, -0.5727), (-0.01227, 0.2963, -0.5918), (0.1301, -0.1048, -0.3081), (-0.2287, -0.1956, -0.04176), (0.06519, 0.2903, -0.6212), (0.4377, -0.2012, -0.5698), (-0.1692, -0.1778, -0.1958), (0.2293, -0.1951, -0.04229), (-0.144, -0.236, -0.07259), (-0.1344, -0.1201, -0.2947), (-0.08235, 0.2786, -0.3007), (0.4145, -0.1317, -0.6084), (0.1343, 0.1347, -0.5331), (0.1347, 0.2574, -0.2646), (0.2998, -0.1337, -0.243), (0.1649, -0.1766, -0.1976), (0.2638, 0.06635, -0.5658), (-0.04402, 0.2686, -0.6364), (-0.3028, 0.2307, -0.6137), (-0.1654, 0.262, -0.6035), (-0.2532, 0.2697, -0.6021), (-0.2525, 0.2601, -0.5044), (-0.1379, 0.3066, -0.5356), (0.1664, 0.2403, -0.6061), (0.3648, 0.1333, -0.4859), (-0.1068, 0.3058, -0.5872), (0.3758, -0.2186, -0.5086), (-0.2791, 0.228, -0.6278), (0.2807, 0.2052, -0.6233), (0.2916, 0.1194, -0.5979), (0.2847, 0.2477, -0.6123), (0.2699, 0.2435, -0.5021), (0.2071, 0.2262, -0.3498), (-0.0472, -0.2421, 0.1736), (-0.1857, -0.1601, -0.3877), (0.4211, -0.2215, -0.5552), (0.09615, 0.2014, 0.1209), (0.2236, 0.2808, -0.5768), (0.07605, 0.2585, -0.001214), (0.2021, 0.1952, -0.2561), (-0.1594, 0.2446, -0.2972), (-0.4095, -0.0797, -0.4693), (-0.2342, 0.1549, -0.05177), (-0.2001, 0.2061, -0.2996), (0.3013, -0.02629, -0.05643), (-0.2996, 0.05027, -0.3095), (-0.01686, 0.2931, -0.1199), (-0.01096, 0.2431, 0.08372), (0.1697, 0.07886, 0.167), (0.06128, -0.02029, 0.2436), (-0.1144, -0.04043, 0.2312), (0.01883, -0.2031, 0.2093), (-0.1466, 0.07982, 0.1803), (-0.1099, -0.202, 0.1706), (0.1629, -0.0642, 0.1971), (0.048, -0.2566, 0.1558), (-0.1778, 0.1428, -0.5599), (0.17, -0.01319, -0.4269), (0.08625, 0.1382, 0.1818), (-0.2619, -0.207, -0.2765), (-0.3215, -0.01988, -0.3169), (0.2105, -0.2114, -0.3156), (0.2674, -0.2099, -0.4512), (0.3151, 0.01378, -0.3098), (0.3164, -0.1977, -0.3307), (-0.3144, 0.06527, -0.593), (-0.2933, -0.238, -0.4376), (0.2035, -0.1668, -0.4187), (0.2828, -0.1203, -0.03504), (0.4161, -0.2064, -0.5953), (-0.3119, -0.1718, -0.3128), (-0.3806, -0.2228, -0.4929), (-0.436, -0.2056, -0.5779), (0.4222, -0.2057, -0.4842), (-0.3237, -0.2435, -0.4231), (0.2232, -0.1807, -0.1652), (-0.3855, 0.04485, -0.5602), (-0.2091, -0.21, -0.3089), (0.3606, 0.001893, -0.6026), (-0.3459, -0.1734, -0.5344), (-0.4206, -0.2077, -0.5973), (0.06325, 0.2576, -0.6316), (-0.4199, -0.2024, -0.4767), (-0.3981, -0.06561, -0.6139), (-0.3705, -0.1059, -0.5997), (-0.3097, -0.05322, -0.2157), (-0.01354, 0.01585, 0.2018), (-1.06e-08, 0.2084, -0.02111), (4.033e-08, 0.1855, -0.1874), (-0.02559, 0.09476, -0.2924), (0.0, -0.07093, -0.3464), (0.06876, 0.139, 0.09961), (0.08043, 0.1906, -0.02077), (0.0774, 0.162, -0.1957), (0.0737, 0.06563, 0.1638), (0.1418, 0.1065, 0.06553), (0.1534, 0.1317, -0.1105), (0.0737, 0.06563, -0.2948), (0.126, -0.03876, 0.1654), (0.1845, 0.02435, 0.06594), (0.2031, 0.04211, -0.1107), (0.1498, 0.05584, -0.2353), (0.05169, -0.01084, -0.3335), (0.1962, -0.07093, 0.07253), (0.2221, -0.07093, -0.0655), (0.1962, -0.07093, -0.2035), (0.126, -0.03876, -0.2964), (0.06366, -0.03687, 0.2054), (0.1845, -0.1662, 0.06594), (0.2031, -0.184, -0.1107), (0.166, -0.1579, -0.2306), (0.1095, -0.1615, -0.2947), (0.1095, -0.1615, 0.1637), (0.1534, -0.2736, -0.0205), (0.1418, -0.2484, -0.1965), (0.09987, -0.2604, 0.1045), (0.08043, -0.3324, -0.02077), (0.0774, -0.3038, -0.1957), (0.05778, -0.1206, -0.3346), (0.02685, -0.1541, 0.2024), (0.02559, -0.2366, 0.1614), (-5.174e-08, -0.2982, 0.09961), (-3.809e-08, -0.3503, -0.02111), (-5.77e-08, -0.3274, -0.1874), (0.02559, -0.2366, -0.2924), (-0.06246, -0.2545, 0.1365), (-0.08043, -0.3324, -0.02077), (-0.0774, -0.3038, -0.1957), (-0.02685, -0.1541, -0.3335), (-0.04022, -0.1423, 0.2019), (-0.1095, -0.1615, 0.1637), (-0.1534, -0.2736, -0.0205), (-0.1418, -0.2484, -0.1965), (-0.0737, -0.2075, -0.2948), (-6.686e-08, -0.07093, 0.2154), (-0.1498, -0.1977, 0.1043), (-0.2031, -0.184, -0.02027), (-0.1845, -0.1662, -0.1969), (-0.126, -0.1031, -0.2964), (-0.1962, -0.07093, 0.07253), (-0.2221, -0.07093, -0.0655), (-0.1962, -0.07093, -0.2035), (-0.126, -0.03876, 0.1654), (-0.166, 0.01604, 0.09961), (-0.2031, 0.04211, -0.02027), (-0.1845, 0.02435, -0.1969), (-0.06857, -0.05337, 0.2035), (-0.1418, 0.1065, 0.06553), (-0.1534, 0.1317, -0.1105), (-0.1271, 0.08977, -0.2306), (-0.1095, 0.01968, -0.2947), (-0.06857, -0.05337, -0.3345), (-0.0737, 0.06563, 0.1638), (-0.06876, 0.139, 0.09961), (-0.08043, 0.1906, -0.02077), (-0.0774, 0.162, -0.1957), (-0.01354, 0.01585, -0.3328), (5.599e-08, 0.1352, 0.1297), (-0.3069, -0.071, -0.602), (-0.2985, -0.1546, -0.6069), (-0.2502, -0.07039, -0.4643), (-0.2986, 0.01318, -0.6081), (-0.2511, -0.1354, -0.4808), (-0.2515, -0.006901, -0.481), (0.1371, 0.1434, -0.5817), (0.124, 0.115, -0.5027), (0.2189, 0.126, -0.6069), (0.1898, 0.07788, -0.4788), (0.3069, -0.07086, -0.602), (0.2985, 0.01277, -0.6069), (0.2502, -0.07147, -0.4643), (0.2986, -0.155, -0.6081), (0.2511, -0.006448, -0.4808), (0.2515, -0.135, -0.481), (-0.1371, -0.2853, -0.5817), (-0.124, -0.2569, -0.5027), (-0.2189, -0.2678, -0.6069), (-0.1898, -0.2197, -0.4788), (-0.1196, -0.07088, -0.399), (-0.1151, 0.00504, -0.4099), (-0.1949, -0.0357, -0.4223), (-0.1584, -0.1472, -0.4163), (-0.1723, -0.3135, -1.142), (-0.2441, -0.29, -1.14), (-0.1973, -0.2821, -1.157), (0.3403, -0.07093, -1.144), (0.3296, 0.02193, -1.143), (0.3296, -0.1637, -1.143), (0.3115, 0.01686, -1.158), (0.3002, -0.1895, -1.157), (0.1723, 0.1716, -1.142), (0.2441, 0.1481, -1.14), (0.1973, 0.1402, -1.157), (-0.3403, -0.07093, -1.144), (-0.3296, -0.1638, -1.143), (-0.3296, 0.02187, -1.143), (-0.3115, -0.1587, -1.158), (-0.3002, 0.04764, -1.157), (-0.1473, 0.1702, -1.147), (-0.2441, 0.1481, -1.14), (-0.1568, 0.1768, -1.127), (-0.2023, 0.1339, -1.158), (0.1473, -0.312, -1.147), (0.2441, -0.29, -1.14), (0.1557, -0.3192, -1.121), (0.2023, -0.2758, -1.158), (0.1159, -0.07098, -0.3982), (0.1584, 0.00537, -0.4163), (0.1151, -0.1469, -0.4099), (0.1949, -0.1062, -0.4223), (5.662e-09, -0.07093, -1.163), (0.1312, -0.2932, -0.6017), (0.2185, -0.2678, -0.6055), (0.1296, -0.2565, -0.505), (0.1901, -0.2192, -0.4787), (-0.1312, 0.1514, -0.6017), (-0.2185, 0.1259, -0.6055), (-0.1296, 0.1146, -0.505), (-0.1901, 0.07735, -0.4787), (-0.1125, -0.093, -0.2155), (-0.1366, -0.07059, -0.2892), (-0.1277, -0.125, -0.2913), (-0.1275, -0.01627, -0.2874), (-0.02278, 0.038, -0.1986), (0.04531, 0.03402, -0.206), (-1.195e-06, 0.06466, -0.2811), (-0.05438, 0.05625, -0.2843), (0.05438, 0.05625, -0.2843), (0.1125, -0.09349, -0.2156), (0.1366, -0.07051, -0.289), (0.1274, -0.01617, -0.2869), (0.1277, -0.125, -0.2915), (6.568e-06, -0.1981, -0.2577), (-0.05348, -0.1874, -0.2449), (0.05552, -0.1981, -0.2974), (0.0, -0.07093, -0.5442), (-0.02504, -0.01009, -0.535), (0.06084, -0.04589, -0.535), (0.02504, -0.1318, -0.535), (-0.06084, -0.09597, -0.535), (4.817e-05, -0.09101, -0.165), (0.07115, -0.08087, -0.177), (0.05765, -0.0347, -0.1707), (0.01727, -0.1502, -0.1904), (0.0001703, -0.2059, -0.4684), (0.05783, -0.2065, -0.417), (2.592e-05, -0.2158, -0.3679), (-0.05753, -0.2066, -0.4179), (0.04475, -0.1818, -0.4973), (0.1452, -0.07237, -0.4187), (0.1356, -0.01316, -0.4168), (0.1347, -0.1311, -0.4174), (0.1261, -0.0951, -0.4842), (0.1109, -0.02614, -0.4973), (6.571e-05, 0.07459, -0.4165), (-0.06025, 0.06366, -0.4161), (0.06005, 0.06373, -0.417), (0.02419, 0.05525, -0.4841), (-0.04478, 0.04008, -0.4972), (-0.1452, -0.07225, -0.4186), (-0.1346, -0.1313, -0.4164), (-0.1357, -0.01344, -0.4177), (-0.1262, -0.04672, -0.4841), (-0.1109, -0.1157, -0.4973), (-0.1414, 0.1775, -0.8656), (-0.2377, 0.1443, -0.7983), (0.1414, -0.3193, -0.8656), (0.2377, -0.2862, -0.7983), (-0.09262, -0.3226, -1.123), (-0.1446, -0.3094, -0.72), (-0.2377, -0.2862, -0.7983), (0.3408, -0.07093, -0.858), (0.3291, 0.02466, -0.8602), (0.3291, -0.1665, -0.8602), (0.09516, 0.1806, -1.122), (0.1446, 0.1675, -0.72), (0.2377, 0.1443, -0.7983), (-0.3408, -0.07093, -0.858), (-0.3291, -0.1665, -0.8602), (-0.3291, 0.02466, -0.8602), (-0.2702, -0.2265, -0.6146), (-0.2371, -0.1955, -0.5028), (-0.2981, -0.2434, -1.141), (-0.2981, 0.1015, -1.141), (0.2981, 0.1015, -1.141), (0.2981, -0.2433, -1.141), (-0.1211, 0.07036, -0.4467), (0.1211, -0.2122, -0.4467), (-0.1002, -0.04958, -0.5148), (-0.0619, -0.1352, -0.1943), (-0.07824, -0.08427, -0.1826), (-0.05722, -0.04621, -0.1688), (-0.1073, 0.03455, -0.4144), (-0.09118, 0.02021, -0.4818), (0.02135, 0.02928, -0.5148), (0.0005464, 0.002478, -0.166), (0.107, 0.03481, -0.4144), (0.0911, 0.02028, -0.4818), (0.1002, -0.09228, -0.5148), (0.1058, -0.178, -0.4147), (0.09115, -0.162, -0.4818), (-0.02135, -0.1711, -0.5148), (-0.1055, -0.1782, -0.4146), (-0.09603, 0.02512, -0.2513), (0.09618, 0.02509, -0.2519), (0.0978, -0.1669, -0.2688), (-0.2926, -0.2403, -0.8076), (-0.2699, 0.08484, -0.6143), (0.2702, 0.08459, -0.6146), (0.2699, -0.2267, -0.6143), (-0.237, 0.05389, -0.5029), (0.237, -0.1958, -0.5029), (0.2371, 0.05359, -0.5028), (0.1154, 0.07039, -0.4449), (-0.1154, -0.2122, -0.4449), (-0.07748, -0.1787, -0.4786), (-0.09421, -0.008615, -0.2025), (0.06164, -0.1673, -0.2211), (0.09442, -0.008932, -0.2027), (-0.09775, -0.1667, -0.2678), (-0.2926, 0.09848, -0.8076), (0.2926, 0.09848, -0.8076), (0.2926, -0.2403, -0.8076)], [], [(79, 21, 54), (114, 80, 71), (86, 121, 117), (44, 74, 73), (114, 56, 50), (117, 125, 116), (124, 116, 125), (116, 124, 111), (120, 1, 109), (33, 0, 50), (110, 128, 121), (137, 132, 202, 136), (48, 18, 14), (123, 44, 33), (8, 71, 107), (69, 108, 0), (119, 111, 122), (101, 45, 16), (87, 88, 43), (104, 115, 127), (107, 71, 1), (117, 128, 125), (86, 115, 105), (118, 50, 0), (56, 114, 123), (38, 2, 31), (118, 71, 80), (118, 108, 109), (33, 50, 56), (71, 118, 20), (52, 120, 28), (118, 0, 108), (117, 116, 127), (116, 111, 119), (35, 36, 52), (60, 12, 24), (50, 80, 114), (36, 12, 37), (114, 71, 8), (37, 52, 36), (37, 12, 60), (109, 1, 20), (114, 8, 61), (39, 111, 124), (115, 104, 18), (127, 119, 104), (48, 53, 11), (12, 53, 24), (21, 5, 101), (93, 99, 26), (98, 10, 40), (12, 11, 53), (115, 86, 127), (0, 33, 69), (120, 106, 1), (79, 39, 21), (26, 99, 13), (8, 112, 102), (39, 124, 21), (21, 124, 5), (68, 73, 74), (42, 32, 88), (49, 62, 46), (44, 75, 69), (119, 127, 116), (128, 129, 125), (14, 104, 51), (20, 118, 109), (72, 121, 63), (2, 57, 102), (101, 16, 21), (84, 58, 27), (5, 124, 129), (102, 61, 8), (80, 50, 118), (71, 20, 1), (25, 45, 62), (44, 69, 33), (37, 60, 120), (45, 15, 16), (47, 60, 31), (31, 60, 38), (40, 19, 18), (110, 101, 5), (69, 77, 108), (68, 75, 73), (22, 130, 19), (64, 45, 101), (16, 15, 2), (102, 47, 2), (44, 73, 75), (90, 32, 105), (70, 64, 65), (25, 62, 126), (72, 65, 64), (69, 75, 76), (68, 57, 126), (101, 110, 64), (82, 58, 77), (47, 102, 112), (65, 72, 63), (26, 89, 34), (40, 48, 11), (68, 126, 49), (32, 90, 88), (107, 1, 106), (76, 77, 69), (35, 52, 113), (18, 48, 40), (121, 86, 32), (70, 67, 46), (63, 42, 66), (113, 89, 26), (46, 62, 70), (8, 107, 112), (24, 17, 38), (66, 42, 88), (16, 2, 38), (113, 52, 28), (51, 53, 14), (104, 14, 18), (38, 60, 24), (25, 57, 15), (64, 62, 45), (68, 82, 75), (27, 4, 34), (98, 40, 11), (25, 126, 57), (53, 51, 24), (16, 38, 17), (30, 58, 82), (63, 121, 42), (105, 32, 86), (21, 16, 54), (12, 100, 11), (84, 108, 77), (47, 31, 2), (119, 122, 104), (61, 68, 74), (95, 9, 10), (96, 94, 95), (94, 96, 99), (58, 91, 83), (37, 120, 52), (11, 78, 98), (87, 22, 7), (81, 92, 3), (85, 41, 91), (93, 94, 99), (3, 95, 94), (97, 95, 3), (40, 10, 19), (9, 97, 7), (97, 9, 95), (6, 97, 3), (29, 30, 46), (90, 105, 130), (12, 36, 100), (94, 93, 103), (81, 3, 103), (91, 58, 29), (92, 6, 3), (43, 130, 22), (87, 43, 22), (6, 87, 7), (43, 88, 90), (55, 85, 91), (89, 27, 34), (110, 121, 72), (84, 27, 23), (4, 81, 93), (26, 34, 93), (91, 41, 92), (96, 13, 99), (30, 49, 46), (84, 23, 108), (23, 27, 89), (4, 93, 34), (7, 22, 9), (82, 49, 30), (75, 82, 76), (57, 61, 102), (47, 112, 106), (60, 106, 120), (6, 7, 97), (93, 81, 103), (57, 2, 15), (53, 48, 14), (17, 51, 54), (112, 107, 106), (19, 130, 18), (17, 54, 16), (13, 96, 100), (81, 4, 83), (58, 4, 27), (10, 9, 19), (46, 67, 55), (55, 91, 29), (83, 4, 58), (114, 61, 123), (46, 55, 29), (81, 83, 92), (28, 109, 59), (19, 9, 22), (88, 41, 85), (113, 59, 89), (91, 92, 83), (30, 29, 58), (95, 98, 96), (78, 11, 100), (17, 24, 51), (117, 121, 128), (128, 110, 129), (88, 87, 41), (92, 41, 6), (98, 95, 10), (35, 26, 13), (87, 6, 41), (100, 96, 78), (13, 100, 35), (98, 78, 96), (26, 35, 113), (100, 36, 35), (94, 103, 3), (110, 72, 64), (122, 54, 51), (39, 79, 111), (66, 88, 85), (67, 70, 65), (82, 68, 49), (55, 66, 85), (121, 32, 42), (76, 82, 77), (57, 68, 61), (105, 115, 18), (63, 66, 65), (45, 25, 15), (123, 33, 56), (44, 123, 74), (65, 66, 67), (55, 67, 66), (59, 108, 89), (90, 130, 43), (106, 60, 47), (84, 77, 58), (70, 62, 64), (123, 61, 74), (51, 104, 122), (79, 122, 111), (108, 23, 89), (5, 129, 110), (117, 127, 86), (79, 54, 122), (49, 126, 62), (108, 59, 109), (28, 120, 109), (125, 129, 124), (59, 113, 28), (130, 105, 18), (131, 179, 152), (135, 201, 147), (139, 140, 136), (138, 141, 146), (136, 140, 137), (142, 146, 151), (152, 143, 139), (143, 148, 144), (135, 147, 163), (147, 151, 163), (145, 149, 150), (149, 154, 150), (143, 152, 157), (153, 157, 160), (154, 159, 155), (153, 160, 158), (152, 179, 164), (157, 164, 165), (158, 160, 161), (169, 173, 163), (160, 165, 166), (135, 163, 173), (164, 179, 174), (165, 170, 166), (174, 175, 170), (135, 173, 196), (180, 181, 176), (174, 179, 191), (191, 187, 175), (180, 184, 181), (184, 187, 188), (184, 188, 189), (189, 192, 193), (187, 191, 197), (189, 193, 190), (135, 196, 201), (193, 200, 194), (192, 198, 199), (191, 179, 131), (192, 197, 198), (197, 131, 202), (260, 210, 209), (211, 320, 209), (256, 220, 219), (221, 314, 219), (255, 237, 233), (233, 234, 250), (224, 358, 331), (226, 222, 359), (226, 359, 253), (229, 247, 227), (228, 229, 227), (230, 233, 231), (231, 233, 329), (237, 243, 235), (236, 237, 235), (238, 241, 239), (239, 241, 327), (246, 244, 243), (243, 244, 245), (250, 248, 247), (247, 248, 249), (252, 212, 358), (252, 358, 224), (253, 359, 332), (241, 242, 246), (255, 229, 241), (258, 259, 332), (256, 314, 311), (262, 263, 331), (260, 320, 309), (266, 364, 264), (264, 334, 335), (361, 348, 267), (271, 348, 268), (268, 361, 340), (269, 363, 349), (268, 340, 269), (349, 272, 269), (273, 362, 350), (350, 276, 273), (277, 362, 288), (278, 334, 364), (277, 278, 291), (281, 303, 339), (284, 333, 281), (282, 298, 343), (281, 339, 282), (283, 293, 346), (282, 343, 283), (284, 308, 333), (283, 346, 284), (287, 363, 340), (285, 334, 288), (336, 335, 334), (285, 288, 286), (288, 362, 286), (289, 293, 290), (290, 291, 289), (291, 292, 289), (297, 345, 343), (302, 342, 339), (307, 338, 333), (313, 314, 227), (311, 314, 313), (318, 367, 330), (318, 330, 232), (319, 320, 235), (309, 320, 319), (324, 365, 328), (324, 328, 240), (138, 142, 134, 133), (139, 202, 131, 152), (142, 147, 201, 134), (137, 138, 133, 132), (145, 141, 140, 144), (202, 139, 136), (142, 138, 146), (137, 140, 141), (138, 137, 141), (146, 141, 145), (144, 140, 139, 143), (147, 142, 151), (149, 145, 144, 148), (146, 145, 150), (151, 146, 150), (157, 153, 148, 143), (156, 151, 150, 155), (150, 154, 155), (153, 154, 149, 148), (169, 156, 159, 162), (151, 156, 163), (157, 152, 164), (154, 158, 159), (155, 159, 156), (154, 153, 158), (162, 159, 158, 161), (156, 169, 163), (166, 167, 161, 160), (160, 157, 165), (168, 162, 161, 167), (162, 168, 169), (171, 167, 166, 170), (172, 178, 169, 168), (170, 165, 164, 174), (171, 172, 168, 167), (173, 169, 178), (176, 171, 170, 180), (170, 175, 180), (176, 177, 172, 171), (178, 172, 177), (183, 196, 173, 178), (181, 182, 177, 176), (182, 183, 178, 177), (185, 186, 182, 181), (174, 191, 175), (181, 184, 185), (184, 180, 175, 187), (195, 183, 186, 190), (183, 182, 186), (190, 186, 185, 189), (185, 184, 189), (183, 195, 196), (197, 192, 188, 187), (189, 188, 192), (190, 194, 195), (134, 195, 194, 200), (190, 193, 194), (201, 196, 195, 134), (193, 192, 199), (197, 191, 131), (133, 200, 199, 132), (193, 199, 200), (202, 132, 199, 198), (198, 197, 202), (204, 203, 322, 323), (200, 133, 134), (325, 204, 323, 351), (207, 205, 203, 204), (326, 207, 204, 325), (208, 206, 203, 205), (355, 352, 206, 208), (322, 203, 206, 324), (324, 206, 352, 365), (212, 211, 209, 210), (209, 320, 260), (357, 353, 211, 212), (321, 211, 353, 366), (210, 358, 212), (211, 321, 320), (214, 213, 316, 317), (353, 214, 317, 366), (217, 215, 213, 214), (357, 217, 214, 353), (218, 216, 213, 215), (356, 354, 216, 218), (316, 213, 216, 318), (318, 216, 354, 367), (222, 221, 219, 220), (219, 314, 256), (326, 325, 221, 222), (315, 221, 325, 351), (220, 359, 222), (221, 315, 314), (263, 225, 224, 331), (255, 246, 237), (255, 233, 250), (223, 251, 224), (223, 224, 225), (225, 208, 205), (355, 208, 225, 263), (226, 225, 205, 207), (223, 225, 226), (326, 222, 226, 207), (253, 251, 223, 226), (229, 228, 327, 241), (227, 247, 313), (234, 233, 230, 232), (245, 319, 235, 243), (232, 330, 234), (237, 236, 329, 233), (242, 241, 238, 240), (328, 244, 246, 242), (240, 328, 242), (330, 248, 250, 234), (243, 237, 246), (252, 254, 215, 217), (247, 249, 313), (247, 229, 250), (251, 254, 252), (357, 212, 252, 217), (259, 254, 253, 332), (251, 252, 224), (251, 253, 254), (254, 218, 215), (356, 218, 254, 259), (257, 256, 311, 312), (255, 241, 246), (255, 250, 229), (354, 257, 312, 367), (259, 258, 256, 257), (356, 259, 257, 354), (220, 258, 332, 359), (258, 220, 256), (261, 260, 309, 310), (352, 261, 310, 365), (263, 262, 260, 261), (355, 263, 261, 352), (210, 262, 331, 358), (262, 210, 260), (361, 264, 335, 336), (265, 266, 264), (264, 364, 334), (267, 265, 264, 361), (270, 268, 269, 272), (270, 271, 268), (268, 348, 361), (269, 340, 363), (275, 363, 273, 274), (286, 273, 363, 287), (363, 275, 349), (338, 303, 281, 333), (273, 286, 362), (273, 276, 274), (277, 279, 362), (362, 279, 350), (277, 291, 279), (277, 288, 278), (288, 334, 278), (280, 284, 281), (342, 298, 282, 339), (280, 281, 282), (345, 293, 283, 343), (280, 282, 283), (360, 308, 284, 346), (280, 283, 284), (287, 340, 285, 286), (345, 344, 290, 293), (285, 340, 336), (336, 340, 361), (285, 336, 334), (279, 290, 344, 350), (289, 346, 293), (290, 279, 291), (347, 292, 278, 364), (291, 278, 292), (298, 295, 294, 297), (289, 292, 360), (289, 360, 346), (292, 347, 360), (342, 341, 295, 298), (274, 294, 295, 275), (297, 343, 298), (275, 295, 341, 349), (276, 296, 294, 274), (350, 344, 296, 276), (345, 297, 296, 344), (294, 296, 297), (303, 300, 299, 302), (338, 337, 300, 303), (271, 270, 299, 300), (302, 339, 303), (348, 271, 300, 337), (272, 301, 299, 270), (349, 341, 301, 272), (342, 302, 301, 341), (299, 301, 302), (308, 305, 304, 307), (360, 347, 305, 308), (266, 265, 304, 305), (307, 333, 308), (364, 266, 305, 347), (306, 304, 265, 267), (337, 306, 267, 348), (338, 307, 306, 337), (304, 306, 307), (310, 309, 245, 244), (365, 310, 244, 328), (312, 311, 249, 248), (309, 319, 245), (367, 312, 248, 330), (315, 228, 227, 314), (313, 249, 311), (351, 327, 228, 315), (231, 317, 316, 230), (232, 230, 316, 318), (317, 231, 329), (317, 329, 366), (321, 236, 235, 320), (366, 329, 236, 321), (239, 323, 322, 238), (240, 238, 322, 324), (323, 239, 327), (323, 327, 351)])
me_sphere_001.polygons.foreach_set('use_smooth', [True] * 593)
me_sphere_001.polygons.foreach_set('material_index', [2, 2, 2, 2, 2, 2, 2, 2, 2, 2, 2, 0, 2, 2, 2, 2, 2, 2, 2, 2, 2, 2, 2, 2, 2, 2, 2, 2, 2, 2, 2, 2, 2, 2, 2, 2, 2, 2, 2, 2, 2, 2, 2, 2, 2, 2, 2, 2, 2, 2, 2, 2, 2, 2, 2, 2, 2, 2, 2, 2, 2, 2, 2, 2, 2, 2, 2, 2, 2, 2, 2, 2, 2, 2, 2, 2, 2, 2, 2, 2, 2, 2, 2, 2, 2, 2, 2, 2, 2, 2, 2, 2, 2, 2, 2, 2, 2, 2, 2, 2, 2, 2, 2, 2, 2, 2, 2, 2, 2, 2, 2, 2, 2, 2, 2, 2, 2, 2, 2, 2, 2, 2, 2, 2, 2, 2, 2, 2, 2, 2, 2, 2, 2, 2, 2, 2, 2, 2, 2, 2, 2, 2, 2, 2, 2, 2, 2, 2, 2, 2, 2, 2, 2, 2, 2, 2, 2, 2, 2, 2, 2, 2, 2, 2, 2, 2, 2, 2, 2, 2, 2, 2, 2, 2, 2, 2, 2, 2, 2, 2, 2, 2, 2, 2, 2, 2, 2, 2, 2, 2, 2, 2, 2, 2, 2, 2, 2, 2, 2, 2, 2, 2, 2, 2, 2, 2, 2, 2, 2, 2, 2, 2, 2, 2, 2, 2, 2, 2, 2, 2, 2, 2, 2, 2, 2, 2, 2, 2, 2, 2, 2, 2, 2, 2, 2, 2, 2, 2, 2, 2, 2, 2, 2, 2, 2, 2, 2, 2, 2, 2, 2, 2, 2, 2, 2, 2, 2, 2, 2, 0, 0, 0, 0, 0, 0, 0, 0, 0, 0, 0, 0, 0, 0, 0, 0, 0, 0, 0, 0, 0, 0, 0, 0, 0, 0, 0, 0, 0, 0, 0, 0, 0, 0, 0, 0, 0, 0, 0, 0, 0, 1, 1, 1, 1, 1, 1, 1, 1, 1, 1, 1, 1, 1, 1, 1, 1, 1, 1, 1, 1, 1, 1, 1, 1, 1, 1, 1, 1, 1, 1, 0, 0, 0, 0, 0, 0, 0, 0, 0, 0, 0, 0, 0, 0, 0, 0, 0, 0, 0, 0, 0, 0, 0, 0, 0, 0, 0, 0, 0, 0, 0, 0, 1, 1, 1, 1, 1, 1, 1, 1, 0, 0, 0, 0, 0, 0, 0, 0, 0, 0, 0, 0, 0, 0, 0, 0, 0, 0, 0, 0, 0, 0, 0, 0, 0, 0, 0, 0, 0, 0, 0, 0, 0, 0, 0, 0, 0, 0, 0, 0, 0, 0, 0, 0, 0, 0, 0, 0, 0, 0, 0, 0, 0, 0, 0, 0, 0, 0, 0, 0, 0, 0, 0, 0, 1, 0, 1, 1, 1, 1, 1, 1, 1, 1, 1, 1, 1, 1, 1, 1, 1, 1, 1, 1, 1, 1, 1, 1, 1, 1, 1, 1, 1, 1, 1, 1, 1, 1, 1, 1, 1, 1, 1, 1, 1, 1, 1, 1, 1, 1, 1, 1, 1, 1, 1, 1, 1, 1, 1, 1, 1, 1, 1, 1, 1, 1, 1, 1, 1, 1, 1, 1, 1, 1, 1, 1, 1, 1, 1, 0, 0, 0, 0, 0, 0, 0, 0, 0, 0, 0, 0, 0, 0, 0, 0, 0, 0, 0, 0, 0, 0, 0, 0, 0, 0, 0, 0, 0, 0, 0, 0, 0, 0, 0, 0, 0, 0, 0, 0, 0, 0, 0, 0, 0, 0, 0, 0, 0, 0, 0, 0, 0, 0, 0, 0, 0, 0, 0, 0, 0, 0, 0, 0, 0, 0, 1, 1, 1, 1, 1, 1, 1, 1, 1, 1, 1, 1, 1, 1, 1, 1, 1, 1])
me_sphere_001.materials.append(mat_skin)
me_sphere_001.materials.append(mat_eraser)
me_sphere_001.materials.append(mat_hair)
me_sphere_001.use_remesh_preserve_volume = False
me_sphere_001.use_remesh_preserve_attributes = False
me_sphere_001.use_mirror_vertex_groups = False
me_sphere_001.update()

# ---- objects
ob_cube = bpy.data.objects.new('Cube', me_cube)
ob_cube_001 = bpy.data.objects.new('Cube.001', me_cube_001)
ob_vert = bpy.data.objects.new('Vert', me_vert)
ob_cylinder = bpy.data.objects.new('Cylinder', me_cylinder)
ob_sphere_001 = bpy.data.objects.new('Sphere.001', me_sphere_001)

# ---- transforms, parenting, visibility, modifiers, constraints
ob_cube.location = (0.0, 0.0, 0.0)
ob_cube.lineart.crease_threshold = 0.0
ob_cube_001.location = (0.0, 0.0, 0.0)
ob_cube_001.lineart.crease_threshold = 0.0
_m = ob_cube_001.modifiers.new('Auto Smooth', 'NODES')
_m.node_group = ng_auto_smooth
_gi = [s.identifier for s in ng_auto_smooth.interface.items_tree if s.item_type == 'SOCKET' and s.in_out == 'INPUT']
_m[_gi[1]] = 0.5236  # Angle
ob_vert.location = (0.0, 0.0, 0.0)
ob_vert.scale = (-1.0, 1.0, 1.0)
ob_vert.lineart.crease_threshold = 0.0
ob_cylinder.location = (0.0, 0.0, 0.0)
ob_cylinder.lineart.crease_threshold = 0.0
ob_sphere_001.location = (0.0, 0.07093, 1.165)
ob_sphere_001.lineart.crease_threshold = 0.0

# ---- collection membership
col_collection_1.objects.link(ob_cube)
col_collection_2.objects.link(ob_cube_001)
col_collection_3.objects.link(ob_vert)
col_collection_4.objects.link(ob_cylinder)
col_collection_5.objects.link(ob_sphere_001)

# ---- scene / render settings (as saved in the file)
scene.frame_start = 1; scene.frame_end = 250; scene.frame_set(1)
scene.render.engine = 'CYCLES'
scene.render.resolution_percentage = 50
scene.render.dither_intensity = 0.0
scene.cycles.use_denoising = False
scene.cycles.samples = 128
scene.cycles.sampling_pattern = 'TABULATED_SOBOL'
scene.cycles.use_adaptive_sampling = False
scene.cycles.use_light_tree = False
scene.cycles.max_bounces = 4
scene.view_settings.view_transform = 'Raw'
bpy.context.view_layer.update()

# ---- added for rendering (the .blend has no active camera and no usable light): camera, sun
cam_auto = bpy.data.cameras.new('AutoCamera')
cam_auto.lens = 50.0
cam_auto.sensor_width = 36.0
cam_auto.clip_end = 1000.0
ob_auto_camera = bpy.data.objects.new('AutoCamera', cam_auto)
scene.collection.objects.link(ob_auto_camera)
ob_auto_camera.location = (3.38215, -3.90806, 2.97109)
ob_auto_camera.rotation_euler = (1.09748, -7.21219e-08, 0.694738)
scene.camera = ob_auto_camera
light_auto_sun = bpy.data.lights.new('AutoSun', 'SUN')
light_auto_sun.energy = 3.0
light_auto_sun.angle = 0.0523599
ob_auto_sun = bpy.data.objects.new('AutoSun', light_auto_sun)
scene.collection.objects.link(ob_auto_sun)
ob_auto_sun.rotation_euler = (0.872665, 0.174533, 0.523599)
bpy.context.view_layer.update()
